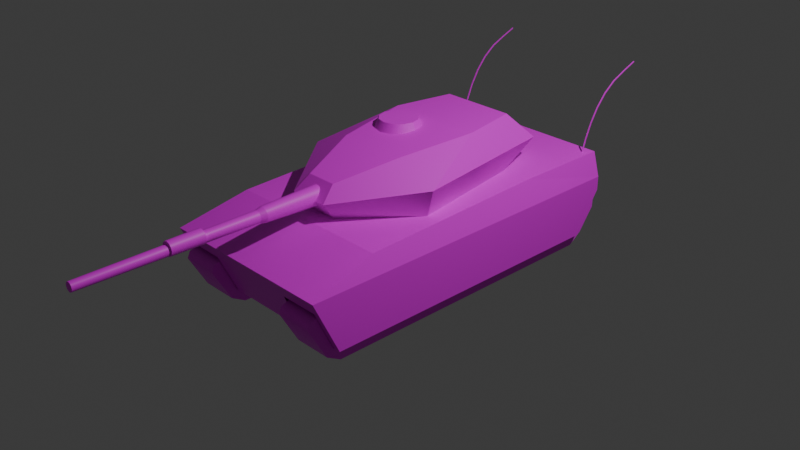 # Source: Untitled.blend  (saved by Blender 4.4.32; exported with 4.5.12 LTS)
import bpy
from mathutils import Matrix  # noqa: F401  (used for matrix-valued properties, if any)

bpy.ops.wm.read_factory_settings(use_empty=True)
scene = bpy.context.scene
scene.name = 'Scene'

# ---- collections
col_collection = bpy.data.collections.new('Collection'); scene.collection.children.link(col_collection)
col_collection_2 = bpy.data.collections.new('Collection 2'); scene.collection.children.link(col_collection_2)

# ---- images (referenced by path relative to the original .blend; pixels are not part of the script)
import os
ASSET_DIR = os.environ.get("B2B_ASSET_DIR", "")  # directory of the original .blend (textures are referenced by path, not embedded)
HERE = os.path.dirname(os.path.abspath(__file__))  # packed textures are extracted next to this script under _unpacked/

def load_image(name, relpath, width, height, colorspace="sRGB"):
    """Load a texture the original file referenced (path relative to the .blend, or extracted next to this script)."""
    p = next((c for c in (os.path.join(HERE, relpath), os.path.join(ASSET_DIR, relpath)) if relpath and os.path.exists(c)), "")
    if p:
        img = bpy.data.images.load(p, check_existing=True)
        img.name = name
    else:  # same state as the original file: an image datablock whose file is absent (Cycles renders it pink)
        img = bpy.data.images.new(name, width, height)
        img.source = "FILE"
        img.filepath = "//" + (relpath or name)
    img.colorspace_settings.name = colorspace
    return img
img_blender_uvmap_grid_1_k_jpg = load_image('Blender-UVMap-Grid-1-K.jpg', 'Blender-UVMap-Grid-1-K.jpg', 1024, 1024, 'sRGB')
img_blender_uvmap_grid_1_k_jpg_001 = load_image('Blender-UVMap-Grid-1-K.jpg.001', 'Blender-UVMap-Grid-1-K.jpg', 1024, 1024, 'sRGB')

# ---- materials (node trees are filled in below, after node groups)
mat_material_001 = bpy.data.materials.new('Material.001')
mat_material_001.roughness = 0.5
mat_material_002 = bpy.data.materials.new('Material.002')
mat_material_002.roughness = 0.5

# ---- material node trees
mat_material_001.use_nodes = True; mat_material_001.node_tree.nodes.clear()
_N = mat_material_001.node_tree.nodes; _L = mat_material_001.node_tree.links
n0 = _N.new('ShaderNodeBsdfPrincipled'); n0.name = 'Principled BSDF'; n0.location = (10, 300)
n0.inputs[27].default_value = (0.0, 0.0, 0.0, 1.0)
n0.inputs[28].default_value = 1.0
n1 = _N.new('ShaderNodeOutputMaterial'); n1.name = 'Material Output'; n1.location = (300, 300)
n2 = _N.new('ShaderNodeNormalMap'); n2.name = 'Normal Map'; n2.location = (-300, -300)
n2.label = 'Normal/Map'
n2.inputs[0].default_value = 0.0
n3 = _N.new('ShaderNodeTexImage'); n3.name = 'Image Texture'; n3.location = (-300, 600)
n3.image = img_blender_uvmap_grid_1_k_jpg
_L.new(n0.outputs[0], n1.inputs[0])
_L.new(n2.outputs[0], n0.inputs[5])
_L.new(n3.outputs[0], n0.inputs[0])
n1.is_active_output = True
mat_material_002.use_nodes = True; mat_material_002.node_tree.nodes.clear()
_N = mat_material_002.node_tree.nodes; _L = mat_material_002.node_tree.links
n0 = _N.new('ShaderNodeBsdfPrincipled'); n0.name = 'Principled BSDF'; n0.location = (10, 300)
n0.inputs[27].default_value = (0.0, 0.0, 0.0, 1.0)
n0.inputs[28].default_value = 1.0
n1 = _N.new('ShaderNodeOutputMaterial'); n1.name = 'Material Output'; n1.location = (300, 300)
n2 = _N.new('ShaderNodeNormalMap'); n2.name = 'Normal Map'; n2.location = (-300, -300)
n2.label = 'Normal/Map'
n2.inputs[0].default_value = 0.0
n3 = _N.new('ShaderNodeTexImage'); n3.name = 'Image Texture'; n3.location = (-300, 600)
n3.image = img_blender_uvmap_grid_1_k_jpg_001
_L.new(n0.outputs[0], n1.inputs[0])
_L.new(n2.outputs[0], n0.inputs[5])
_L.new(n3.outputs[0], n0.inputs[0])
n1.is_active_output = True

# ---- world
world_world = bpy.data.worlds.new('World'); scene.world = world_world
world_world.use_nodes = True; world_world.node_tree.nodes.clear()
_N = world_world.node_tree.nodes; _L = world_world.node_tree.links
n0 = _N.new('ShaderNodeOutputWorld'); n0.name = 'World Output'; n0.location = (300, 300)
n1 = _N.new('ShaderNodeBackground'); n1.name = 'Background'; n1.location = (10, 300)
n1.inputs[0].default_value = (0.05088, 0.05088, 0.05088, 1.0)
_L.new(n1.outputs[0], n0.inputs[0])
n0.is_active_output = True
world_world.color = (0.05088, 0.05088, 0.05088)
world_world.sun_shadow_jitter_overblur = 0.0

# ---- cameras
cam_camera = bpy.data.cameras.new('Camera')
cam_camera.clip_end = 100.0
cam_camera.ortho_scale = 7.314

# ---- lights
light_light = bpy.data.lights.new('Light', 'POINT')
light_light.energy = 1000.0
light_light.shadow_soft_size = 0.1

# ---- meshes
me_cylinder_004 = bpy.data.meshes.new('Cylinder.004')
me_cylinder_004.from_pydata([(0.925, 1.939, 0.4641), (1.0, 1.939, 0.1984), (0.925, 0.8768, 0.4641), (-0.925, 1.939, 0.4641), (-0.925, 0.8768, 0.4641), (-1.0, 1.939, 0.1984), (-1.0, -1.939, 0.1984), (-1.0, 1.939, 0.04772), (-0.926, 1.939, 0.04772), (-0.5026, 1.939, 0.04772), (-0.5026, 1.636, -0.3902), (0.5026, 1.939, 0.04772), (0.5026, 1.636, -0.3902), (0.9259, 1.939, 0.04772), (0.9259, 1.636, -0.3902), (1.0, 1.939, 0.04772), (1.0, 1.636, -0.3902), (1.0, -1.867, 0.04772), (1.0, -1.658, -0.3902), (1.0, -1.939, 0.1984), (0.9259, -1.867, 0.04772), (0.9259, -1.658, -0.3902), (0.5026, -1.867, 0.04772), (0.5026, -1.658, -0.3902), (-0.5026, -1.867, 0.04772), (-0.5026, -1.658, -0.3902), (-0.926, -1.867, 0.04772), (-0.926, -1.658, -0.3902), (-1.0, -1.867, 0.04772), (-1.0, -1.658, -0.3902), (-1.0, 1.636, -0.3902), (-0.926, 1.636, -0.3902), (0.925, -1.189, 0.3902), (-0.925, -1.189, 0.3902), (0.5121, -1.583, -0.5394), (0.5121, 1.646, -0.5394), (0.919, -1.583, -0.5394), (0.5121, -1.736, -0.4531), (0.5121, -1.935, -0.1016), (0.919, -1.736, -0.4531), (0.5121, 1.8, -0.4324), (0.5121, 1.982, -0.1903), (0.919, 1.8, -0.4324), (0.919, 1.646, -0.5394), (0.919, 1.982, -0.1903), (0.919, 1.984, -0.1456), (0.919, -1.935, -0.1016), (0.919, -1.906, -0.03416), (0.919, -1.785, 0.01429), (0.5121, -1.906, -0.03416), (0.5121, -1.785, 0.01429), (0.5121, 1.984, -0.1456), (0.5121, 1.986, -0.1009), (0.5121, 1.931, 0.04525), (0.919, 1.986, -0.1009), (0.919, 1.931, 0.04525), (0.919, -1.646, 0.04525), (0.5121, -1.646, 0.04525), (-0.5121, -1.583, -0.5394), (-0.5121, 1.646, -0.5394), (-0.919, -1.583, -0.5394), (-0.5121, -1.736, -0.4531), (-0.5121, -1.935, -0.1016), (-0.919, -1.736, -0.4531), (-0.5121, 1.8, -0.4324), (-0.5121, 1.982, -0.1903), (-0.919, 1.8, -0.4324), (-0.919, 1.646, -0.5394), (-0.919, 1.982, -0.1903), (-0.919, 1.984, -0.1456), (-0.919, -1.935, -0.1016), (-0.919, -1.906, -0.03416), (-0.919, -1.785, 0.01429), (-0.5121, -1.906, -0.03416), (-0.5121, -1.785, 0.01429), (-0.5121, 1.984, -0.1456), (-0.5121, 1.986, -0.1009), (-0.5121, 1.931, 0.04525), (-0.919, 1.986, -0.1009), (-0.919, 1.931, 0.04525), (-0.919, -1.646, 0.04525), (-0.5121, -1.646, 0.04525), (0.8557, 1.823, 0.4363), (0.8563, 1.812, 0.4389), (0.8449, 1.822, 0.4347), (0.8515, 1.881, 0.5961), (0.8496, 1.951, 0.7521), (0.8406, 1.88, 0.5962), (0.8521, 1.871, 0.6002), (0.8502, 1.941, 0.7571), (0.8412, 1.87, 0.6002), (0.8455, 1.811, 0.4373), (0.8392, 1.941, 0.7573), (0.839, 2.029, 0.9051), (0.8387, 1.95, 0.7523), (0.8385, 2.038, 0.8988), (0.8398, 2.148, 1.029), (0.8494, 2.039, 0.8985), (0.8507, 2.149, 1.029), (0.8499, 2.03, 0.9048), (0.8513, 2.141, 1.036), (0.854, 2.277, 1.142), (0.8403, 2.141, 1.037), (0.843, 2.277, 1.143), (0.8469, 2.436, 1.217), (0.8425, 2.283, 1.133), (0.8461, 2.434, 1.206), (0.8534, 2.283, 1.133), (0.857, 2.434, 1.206), (0.8609, 2.592, 1.273), (0.8578, 2.436, 1.216), (0.8617, 2.593, 1.284), (0.8508, 2.594, 1.284), (0.85, 2.592, 1.274), (-0.8411, 1.823, 0.4363), (-0.8405, 1.812, 0.4389), (-0.8519, 1.822, 0.4347), (-0.8452, 1.881, 0.5961), (-0.8472, 1.951, 0.7521), (-0.8562, 1.88, 0.5962), (-0.8447, 1.871, 0.6002), (-0.8466, 1.941, 0.7571), (-0.8556, 1.87, 0.6002), (-0.8512, 1.811, 0.4373), (-0.8576, 1.941, 0.7573), (-0.8578, 2.029, 0.9051), (-0.8581, 1.95, 0.7523), (-0.8583, 2.038, 0.8988), (-0.857, 2.148, 1.029), (-0.8474, 2.039, 0.8985), (-0.8461, 2.149, 1.029), (-0.8468, 2.03, 0.9048), (-0.8455, 2.141, 1.036), (-0.8428, 2.277, 1.142), (-0.8565, 2.141, 1.037), (-0.8537, 2.277, 1.143), (-0.8499, 2.436, 1.217), (-0.8543, 2.283, 1.133), (-0.8507, 2.434, 1.206), (-0.8434, 2.283, 1.133), (-0.8398, 2.434, 1.206), (-0.8359, 2.591, 1.273), (-0.839, 2.436, 1.216), (-0.8351, 2.593, 1.284), (-0.846, 2.594, 1.284), (-0.8468, 2.592, 1.274)], [], [(0, 1, 5, 3), (2, 1, 0), (0, 3, 4, 2), (5, 4, 3), (4, 5, 6, 33), (28, 6, 5, 7), (1, 11, 9, 5), (7, 5, 8), (8, 5, 9), (9, 11, 12, 10), (11, 1, 13), (14, 13, 15, 16), (13, 1, 15), (15, 17, 18, 16), (15, 1, 19, 17), (18, 17, 20, 21), (17, 19, 20), (20, 19, 22), (22, 24, 25, 23), (22, 19, 6, 24), (24, 6, 26), (27, 26, 28, 29), (26, 6, 28), (28, 7, 30, 29), (31, 27, 29, 30), (30, 7, 8, 31), (12, 23, 25, 10), (14, 16, 18, 21), (1, 2, 32, 19), (33, 6, 19, 32), (33, 32, 2, 4), (34, 37, 40, 35), (35, 43, 36, 34), (36, 39, 37, 34), (37, 38, 41, 40), (39, 46, 38, 37), (35, 40, 42, 43), (40, 41, 44, 42), (43, 42, 39, 36), (42, 44, 46, 39), (45, 47, 46, 44), (41, 51, 45, 44), (46, 47, 49, 38), (48, 47, 45, 54), (47, 48, 50, 49), (49, 50, 52, 51), (38, 49, 51, 41), (51, 52, 54, 45), (52, 53, 55, 54), (50, 57, 53, 52), (48, 54, 55, 56), (48, 56, 57, 50), (58, 61, 64, 59), (59, 67, 60, 58), (60, 63, 61, 58), (61, 62, 65, 64), (63, 70, 62, 61), (59, 64, 66, 67), (64, 65, 68, 66), (67, 66, 63, 60), (66, 68, 70, 63), (69, 71, 70, 68), (65, 75, 69, 68), (70, 71, 73, 62), (72, 71, 69, 78), (71, 72, 74, 73), (73, 74, 76, 75), (62, 73, 75, 65), (75, 76, 78, 69), (76, 77, 79, 78), (74, 81, 77, 76), (72, 78, 79, 80), (72, 80, 81, 74), (82, 85, 88, 83), (84, 87, 85, 82), (85, 86, 89, 88), (87, 94, 86, 85), (83, 88, 90, 91), (88, 89, 92, 90), (91, 90, 87, 84), (90, 92, 94, 87), (89, 99, 93, 92), (92, 93, 95, 94), (94, 95, 97, 86), (93, 102, 96, 95), (95, 96, 98, 97), (86, 97, 99, 89), (97, 98, 100, 99), (99, 100, 102, 93), (98, 107, 101, 100), (100, 101, 103, 102), (102, 103, 105, 96), (101, 110, 104, 103), (103, 104, 106, 105), (105, 106, 108, 107), (96, 105, 107, 98), (107, 108, 110, 101), (106, 113, 109, 108), (108, 109, 111, 110), (110, 111, 112, 104), (112, 111, 109, 113), (104, 112, 113, 106), (114, 117, 120, 115), (116, 119, 117, 114), (117, 118, 121, 120), (119, 126, 118, 117), (115, 120, 122, 123), (120, 121, 124, 122), (123, 122, 119, 116), (122, 124, 126, 119), (121, 131, 125, 124), (124, 125, 127, 126), (126, 127, 129, 118), (125, 134, 128, 127), (127, 128, 130, 129), (118, 129, 131, 121), (129, 130, 132, 131), (131, 132, 134, 125), (130, 139, 133, 132), (132, 133, 135, 134), (134, 135, 137, 128), (133, 142, 136, 135), (135, 136, 138, 137), (137, 138, 140, 139), (128, 137, 139, 130), (139, 140, 142, 133), (138, 145, 141, 140), (140, 141, 143, 142), (142, 143, 144, 136), (144, 143, 141, 145), (136, 144, 145, 138)])
me_cylinder_004.polygons.foreach_set('use_smooth', [True] * 131)
_k = set([(0, 1), (0, 2), (0, 3), (1, 2), (1, 11), (1, 15), (1, 19), (2, 4), (2, 32), (3, 4), (3, 5), (4, 5), (4, 33), (5, 6), (5, 7), (5, 8), (6, 19), (6, 28), (6, 33), (7, 8), (7, 30), (9, 11), (10, 12), (13, 15), (14, 16), (15, 16), (16, 18), (17, 18), (17, 19), (18, 21), (19, 32), (23, 25), (27, 29), (28, 29), (29, 30), (30, 31), (32, 33), (34, 35), (34, 36), (34, 37), (35, 40), (35, 43), (36, 39), (36, 43), (37, 38), (38, 49), (39, 46), (40, 41), (41, 51), (42, 43), (42, 44), (44, 45), (45, 54), (46, 47), (47, 48), (48, 56), (49, 50), (50, 57), (51, 52), (52, 53), (54, 55), (58, 59), (58, 60), (58, 61), (59, 64), (59, 67), (60, 63), (60, 67), (61, 62), (62, 73), (63, 70), (64, 65), (65, 75), (66, 67), (66, 68), (68, 69), (69, 78), (70, 71), (71, 72), (72, 80), (73, 74), (74, 81), (75, 76), (76, 77), (78, 79), (82, 85), (83, 88), (84, 87), (85, 86), (86, 97), (87, 94), (88, 89), (89, 99), (90, 91), (90, 92), (92, 93), (93, 102), (94, 95), (95, 96), (96, 105), (97, 98), (98, 107), (99, 100), (100, 101), (101, 110), (102, 103), (103, 104), (104, 112), (105, 106), (106, 113), (107, 108), (108, 109), (109, 111), (110, 111), (111, 112), (112, 113), (114, 117), (115, 120), (116, 119), (117, 118), (118, 129), (119, 126), (120, 121), (121, 131), (122, 123), (122, 124), (124, 125), (125, 134), (126, 127), (127, 128), (128, 137), (129, 130), (130, 139), (131, 132), (132, 133), (133, 142), (134, 135), (135, 136), (136, 144), (137, 138), (138, 145), (139, 140), (140, 141), (141, 143), (142, 143), (143, 144), (144, 145)])
me_cylinder_004.attributes.new('sharp_edge', 'BOOLEAN', 'EDGE').data.foreach_set('value', [ (min(e.vertices), max(e.vertices)) in _k for e in me_cylinder_004.edges])
_uv = me_cylinder_004.uv_layers.new(name='UVMap')
_uv.uv.foreach_set('vector', [0.3426, 0.4703, 0.3559, 0.5914, 0.0002687, 0.5914, 0.01361, 0.4703, 0.7171, 0.717, 0.6157, 0.7422, 0.6157, 0.717, 0.3426, 0.4703, 0.01361, 0.4703, 0.01361, 0.3729, 0.3426, 0.3729, 0.6157, 0.854, 0.7171, 0.8792, 0.6157, 0.8792, 0.7171, 0.8792, 0.6157, 0.854, 0.9857, 0.854, 0.9143, 0.8723, 0.9789, 0.8397, 0.9857, 0.854, 0.6157, 0.854, 0.6157, 0.8397, 0.3559, 0.5914, 0.2675, 0.6601, 0.08873, 0.6601, 0.0002687, 0.5914, 0.0002686, 0.6601, 0.0002687, 0.5914, 0.01342, 0.6601, 0.01342, 0.6601, 0.0002687, 0.5914, 0.08873, 0.6601, 0.793, 0.6973, 0.6083, 0.6973, 0.6083, 0.5945, 0.793, 0.5945, 0.2675, 0.6601, 0.3559, 0.5914, 0.3428, 0.6601, 0.9677, 0.6006, 0.9677, 0.7123, 0.9544, 0.7123, 0.9544, 0.6006, 0.3428, 0.6601, 0.3559, 0.5914, 0.3559, 0.6601, 0.6157, 0.7565, 0.9789, 0.7565, 0.9589, 0.7978, 0.6447, 0.7978, 0.6157, 0.7565, 0.6157, 0.7422, 0.9857, 0.7422, 0.9789, 0.7565, 0.9544, 0.1103, 0.9544, 0.0002687, 0.9677, 0.0002687, 0.9677, 0.1103, 0.3559, 0.0002687, 0.3559, 0.06924, 0.3428, 0.0002687, 0.3428, 0.0002687, 0.3559, 0.06924, 0.2675, 0.0002687, 0.6083, 0.0002687, 0.793, 0.0002687, 0.793, 0.1022, 0.6083, 0.1022, 0.2675, 0.0002687, 0.3559, 0.06924, 0.0002688, 0.06924, 0.08873, 0.0002687, 0.08873, 0.0002687, 0.0002688, 0.06924, 0.01342, 0.0002687, 0.9682, 0.1103, 0.9682, 0.0002686, 0.9815, 0.0002686, 0.9815, 0.1103, 0.01342, 0.0002687, 0.0002688, 0.06924, 0.0002688, 0.0002687, 0.9789, 0.8397, 0.6157, 0.8397, 0.6447, 0.7984, 0.9589, 0.7984, 0.9682, 0.6006, 0.9682, 0.1103, 0.9815, 0.1103, 0.9815, 0.6006, 0.9815, 0.6006, 0.9815, 0.7123, 0.9682, 0.7123, 0.9682, 0.6006, 0.6083, 0.5945, 0.6083, 0.1022, 0.793, 0.1022, 0.793, 0.5945, 0.9677, 0.6006, 0.9544, 0.6006, 0.9544, 0.1103, 0.9677, 0.1103, 0.6157, 0.7422, 0.7171, 0.717, 0.9143, 0.7239, 0.9857, 0.7422, 0.01361, 0.1805, 0.0002688, 0.06924, 0.3559, 0.06924, 0.3426, 0.1805, 0.01361, 0.1805, 0.3426, 0.1805, 0.3426, 0.3729, 0.01361, 0.3729, 0.4299, 0.8925, 0.4435, 0.9088, 0.1124, 0.909, 0.1231, 0.8926, 0.1231, 0.8926, 0.1231, 0.8515, 0.4298, 0.8514, 0.4299, 0.8925, 0.4298, 0.8514, 0.4759, 0.8514, 0.4759, 0.8925, 0.4299, 0.8925, 0.4435, 0.9088, 0.4617, 0.9487, 0.09428, 0.949, 0.1124, 0.909, 0.4759, 0.8514, 0.5337, 0.8514, 0.5338, 0.8926, 0.4759, 0.8925, 0.1231, 0.8926, 0.08396, 0.8926, 0.08393, 0.8515, 0.1231, 0.8515, 0.08396, 0.8926, 0.04035, 0.8926, 0.04033, 0.8514, 0.08393, 0.8515, 0.1231, 0.8515, 0.1143, 0.8352, 0.4453, 0.835, 0.4298, 0.8514, 0.1143, 0.8352, 0.09732, 0.7953, 0.4652, 0.795, 0.4453, 0.835, 0.09724, 0.789, 0.4627, 0.7887, 0.4652, 0.795, 0.09732, 0.7953, 0.04035, 0.8926, 0.03162, 0.8926, 0.03159, 0.8514, 0.04033, 0.8514, 0.5337, 0.8514, 0.542, 0.8514, 0.542, 0.8926, 0.5338, 0.8926, 0.4514, 0.7835, 0.4627, 0.7887, 0.09724, 0.789, 0.09716, 0.7837, 0.542, 0.8514, 0.5723, 0.8514, 0.5723, 0.8926, 0.542, 0.8926, 0.4589, 0.955, 0.4473, 0.9603, 0.0937, 0.9605, 0.09399, 0.9553, 0.4617, 0.9487, 0.4589, 0.955, 0.09399, 0.9553, 0.09428, 0.949, 0.03162, 0.8926, 0.02799, 0.8926, 0.02796, 0.8514, 0.03159, 0.8514, 0.02799, 0.8926, 0.006673, 0.8925, 0.006644, 0.8514, 0.02796, 0.8514, 0.4473, 0.9603, 0.4343, 0.9703, 0.09851, 0.9703, 0.0937, 0.9605, 0.4514, 0.7835, 0.09716, 0.7837, 0.1027, 0.7737, 0.4385, 0.7737, 0.5723, 0.8514, 0.5932, 0.8514, 0.5932, 0.8926, 0.5723, 0.8926, 0.4299, 0.8925, 0.4435, 0.9088, 0.1124, 0.909, 0.1231, 0.8926, 0.1231, 0.8926, 0.1231, 0.8515, 0.4298, 0.8514, 0.4299, 0.8925, 0.4298, 0.8514, 0.4759, 0.8514, 0.4759, 0.8925, 0.4299, 0.8925, 0.4435, 0.9088, 0.4617, 0.9487, 0.09428, 0.949, 0.1124, 0.909, 0.4759, 0.8514, 0.5337, 0.8514, 0.5338, 0.8926, 0.4759, 0.8925, 0.1231, 0.8926, 0.08396, 0.8926, 0.08393, 0.8515, 0.1231, 0.8515, 0.08396, 0.8926, 0.04035, 0.8926, 0.04033, 0.8514, 0.08393, 0.8515, 0.1231, 0.8515, 0.1143, 0.8352, 0.4453, 0.835, 0.4298, 0.8514, 0.1143, 0.8352, 0.09732, 0.7953, 0.4652, 0.795, 0.4453, 0.835, 0.09724, 0.789, 0.4627, 0.7887, 0.4652, 0.795, 0.09732, 0.7953, 0.04035, 0.8926, 0.03162, 0.8926, 0.03159, 0.8514, 0.04033, 0.8514, 0.5337, 0.8514, 0.542, 0.8514, 0.542, 0.8926, 0.5338, 0.8926, 0.4514, 0.7835, 0.4627, 0.7887, 0.09724, 0.789, 0.09716, 0.7837, 0.542, 0.8514, 0.5723, 0.8514, 0.5723, 0.8926, 0.542, 0.8926, 0.4589, 0.955, 0.4473, 0.9603, 0.0937, 0.9605, 0.09399, 0.9553, 0.4617, 0.9487, 0.4589, 0.955, 0.09399, 0.9553, 0.09428, 0.949, 0.03162, 0.8926, 0.02799, 0.8926, 0.02796, 0.8514, 0.03159, 0.8514, 0.02799, 0.8926, 0.006673, 0.8925, 0.006644, 0.8514, 0.02796, 0.8514, 0.4473, 0.9603, 0.4343, 0.9703, 0.09851, 0.9703, 0.0937, 0.9605, 0.4514, 0.7835, 0.09716, 0.7837, 0.1027, 0.7737, 0.4385, 0.7737, 0.5723, 0.8514, 0.5932, 0.8514, 0.5932, 0.8926, 0.5723, 0.8926, 0.8643, 0.9711, 0.865, 0.9702, 0.8675, 0.9719, 0.8669, 0.973, 0.8654, 0.9695, 0.8654, 0.9703, 0.865, 0.9702, 0.8643, 0.9711, 0.865, 0.9702, 0.8621, 0.9695, 0.865, 0.9709, 0.8675, 0.9719, 0.8654, 0.9703, 0.8622, 0.9712, 0.8621, 0.9695, 0.865, 0.9702, 0.8669, 0.973, 0.8675, 0.9719, 0.869, 0.9703, 0.8687, 0.9701, 0.8675, 0.9719, 0.865, 0.9709, 0.8653, 0.9696, 0.869, 0.9703, 0.8687, 0.9701, 0.869, 0.9703, 0.8654, 0.9703, 0.8654, 0.9695, 0.869, 0.9703, 0.8653, 0.9696, 0.8622, 0.9712, 0.8654, 0.9703, 0.865, 0.9709, 0.8539, 0.9714, 0.8542, 0.9693, 0.8653, 0.9696, 0.8653, 0.9696, 0.8542, 0.9693, 0.8489, 0.9718, 0.8622, 0.9712, 0.8622, 0.9712, 0.8489, 0.9718, 0.8486, 0.969, 0.8621, 0.9695, 0.8542, 0.9693, 0.8193, 0.9688, 0.812, 0.9725, 0.8489, 0.9718, 0.8489, 0.9718, 0.812, 0.9725, 0.8115, 0.9686, 0.8486, 0.969, 0.8621, 0.9695, 0.8486, 0.969, 0.8539, 0.9714, 0.865, 0.9709, 0.8486, 0.969, 0.8115, 0.9686, 0.8188, 0.9723, 0.8539, 0.9714, 0.8539, 0.9714, 0.8188, 0.9723, 0.8193, 0.9688, 0.8542, 0.9693, 0.8115, 0.9686, 0.7318, 0.9683, 0.7402, 0.9732, 0.8188, 0.9723, 0.8188, 0.9723, 0.7402, 0.9732, 0.7408, 0.9685, 0.8193, 0.9688, 0.8193, 0.9688, 0.7408, 0.9685, 0.7324, 0.9735, 0.812, 0.9725, 0.7402, 0.9732, 0.6063, 0.9739, 0.6065, 0.9686, 0.7408, 0.9685, 0.7408, 0.9685, 0.6065, 0.9686, 0.6044, 0.974, 0.7324, 0.9735, 0.7324, 0.9735, 0.6044, 0.974, 0.6042, 0.9685, 0.7318, 0.9683, 0.812, 0.9725, 0.7324, 0.9735, 0.7318, 0.9683, 0.8115, 0.9686, 0.7318, 0.9683, 0.6042, 0.9685, 0.6063, 0.9739, 0.7402, 0.9732, 0.6044, 0.974, 0.4675, 0.9721, 0.4684, 0.9685, 0.6042, 0.9685, 0.6042, 0.9685, 0.4684, 0.9685, 0.4695, 0.9723, 0.6063, 0.9739, 0.6063, 0.9739, 0.4695, 0.9723, 0.4692, 0.9683, 0.6065, 0.9686, 0.4692, 0.9683, 0.4695, 0.9723, 0.4684, 0.9685, 0.4675, 0.9721, 0.6065, 0.9686, 0.4692, 0.9683, 0.4675, 0.9721, 0.6044, 0.974, 0.8643, 0.9567, 0.865, 0.9559, 0.8675, 0.9576, 0.8669, 0.9587, 0.8654, 0.9552, 0.8654, 0.9559, 0.865, 0.9559, 0.8643, 0.9567, 0.865, 0.9559, 0.8621, 0.9552, 0.865, 0.9565, 0.8675, 0.9576, 0.8654, 0.9559, 0.8622, 0.9569, 0.8621, 0.9552, 0.865, 0.9559, 0.8669, 0.9587, 0.8675, 0.9576, 0.869, 0.956, 0.8687, 0.9558, 0.8675, 0.9576, 0.865, 0.9565, 0.8653, 0.9553, 0.869, 0.956, 0.8687, 0.9558, 0.869, 0.956, 0.8654, 0.9559, 0.8654, 0.9552, 0.869, 0.956, 0.8653, 0.9553, 0.8622, 0.9569, 0.8654, 0.9559, 0.865, 0.9565, 0.8539, 0.9571, 0.8542, 0.955, 0.8653, 0.9553, 0.8653, 0.9553, 0.8542, 0.955, 0.8489, 0.9575, 0.8622, 0.9569, 0.8622, 0.9569, 0.8489, 0.9575, 0.8486, 0.9547, 0.8621, 0.9552, 0.8542, 0.955, 0.8193, 0.9545, 0.812, 0.9582, 0.8489, 0.9575, 0.8489, 0.9575, 0.812, 0.9582, 0.8115, 0.9543, 0.8486, 0.9547, 0.8621, 0.9552, 0.8486, 0.9547, 0.8539, 0.9571, 0.865, 0.9565, 0.8486, 0.9547, 0.8115, 0.9543, 0.8188, 0.9579, 0.8539, 0.9571, 0.8539, 0.9571, 0.8188, 0.9579, 0.8193, 0.9545, 0.8542, 0.955, 0.8115, 0.9543, 0.7318, 0.954, 0.7402, 0.9589, 0.8188, 0.9579, 0.8188, 0.9579, 0.7402, 0.9589, 0.7408, 0.9541, 0.8193, 0.9545, 0.8193, 0.9545, 0.7408, 0.9541, 0.7324, 0.9591, 0.812, 0.9582, 0.7402, 0.9589, 0.6063, 0.9596, 0.6065, 0.9543, 0.7408, 0.9541, 0.7408, 0.9541, 0.6065, 0.9543, 0.6044, 0.9597, 0.7324, 0.9591, 0.7324, 0.9591, 0.6044, 0.9597, 0.6042, 0.9542, 0.7318, 0.954, 0.812, 0.9582, 0.7324, 0.9591, 0.7318, 0.954, 0.8115, 0.9543, 0.7318, 0.954, 0.6042, 0.9542, 0.6063, 0.9596, 0.7402, 0.9589, 0.6044, 0.9597, 0.4675, 0.9578, 0.4684, 0.9542, 0.6042, 0.9542, 0.6042, 0.9542, 0.4684, 0.9542, 0.4695, 0.9579, 0.6063, 0.9596, 0.6063, 0.9596, 0.4695, 0.9579, 0.4692, 0.954, 0.6065, 0.9543, 0.4692, 0.954, 0.4695, 0.9579, 0.4684, 0.9542, 0.4675, 0.9578, 0.6065, 0.9543, 0.4692, 0.954, 0.4675, 0.9578, 0.6044, 0.9597])
me_cylinder_004.materials.append(mat_material_001)
me_cylinder_004.update()
me_cylinder_004.normals_split_custom_set([tuple(v) for v in zip(*[iter([2.477e-07, 1.0, -1.165e-07, 2.312e-07, 1.0, -1.437e-07, 1.525e-07, 1.0, -7.309e-07, 2.477e-07, 1.0, -1.165e-07, 0.9624, 0.0, 0.2717, 0.9624, 0.0, 0.2717, 0.9624, 0.0, 0.2717, -5.422e-08, 1.403e-08, 1.0, -5.422e-08, 1.403e-08, 1.0, -5.422e-08, 1.403e-08, 1.0, -5.422e-08, 1.403e-08, 1.0, -0.9624, 2.033e-07, 0.2717, -0.9624, 2.033e-07, 0.2717, -0.9624, 2.033e-07, 0.2717, -0.951, -0.003845, 0.3092, -0.951, -0.003845, 0.3092, -0.951, -0.003845, 0.3092, -0.951, -0.003845, 0.3092, -1.0, 1.472e-07, 1.792e-08, -1.0, 1.545e-07, 3.702e-08, -1.0, 1.545e-07, 3.702e-08, -1.0, 1.468e-07, 1.674e-08, 2.312e-07, 1.0, -1.437e-07, 1.587e-07, 1.0, -2.633e-07, 1.438e-07, 1.0, -4.136e-07, 1.525e-07, 1.0, -7.309e-07, 0.0, 1.0, 0.0, 0.0, 1.0, 0.0, 0.0, 1.0, 0.0, 0.0, 1.0, -1.869e-06, 1.525e-07, 1.0, -7.309e-07, 1.438e-07, 1.0, -4.136e-07, 1.668e-07, 0.8221, -0.5694, 1.668e-07, 0.8221, -0.5694, 1.668e-07, 0.8221, -0.5694, 1.668e-07, 0.8221, -0.5694, 5.631e-07, 1.0, -4.673e-07, 3.616e-07, 1.0, -3.001e-07, 3.635e-07, 1.0, -3.016e-07, 0.0, 0.8221, -0.5694, 0.0, 0.8221, -0.5694, 0.0, 0.8221, -0.5694, 0.0, 0.8221, -0.5694, 3.635e-07, 1.0, -3.016e-07, 3.616e-07, 1.0, -3.001e-07, 0.0, 1.0, 0.0, 1.0, -1.614e-07, 3.506e-08, 1.0, -1.61e-07, 3.084e-08, 1.0, -1.725e-07, 1.524e-07, 1.0, -1.725e-07, 1.524e-07, 1.0, -1.614e-07, 3.506e-08, 1.0, -1.545e-07, -3.702e-08, 1.0, -1.545e-07, -3.702e-08, 1.0, -1.61e-07, 3.084e-08, -2.073e-06, -0.9025, -0.4307, -2.543e-06, -0.9025, -0.4307, -1.317e-06, -0.9025, -0.4307, -2.073e-06, -0.9025, -0.4307, -2.543e-06, -0.9025, -0.4307, -6.826e-07, -0.9025, -0.4307, -1.317e-06, -0.9025, -0.4307, -1.317e-06, -0.9025, -0.4307, -6.826e-07, -0.9025, -0.4307, -6.091e-08, -0.9025, -0.4307, -6.091e-08, -0.9025, -0.4307, -1.315e-07, -0.9025, -0.4307, -5.718e-08, -0.9025, -0.4307, -5.718e-08, -0.9025, -0.4307, -6.091e-08, -0.9025, -0.4307, -6.826e-07, -0.9025, -0.4307, 3.367e-07, -0.9025, -0.4307, -1.315e-07, -0.9025, -0.4307, -1.315e-07, -0.9025, -0.4307, 3.367e-07, -0.9025, -0.4307, 8.636e-07, -0.9025, -0.4307, 1.453e-06, -0.9025, -0.4307, 8.636e-07, -0.9025, -0.4307, 2.16e-06, -0.9025, -0.4307, 1.453e-06, -0.9025, -0.4307, 8.636e-07, -0.9025, -0.4307, 3.367e-07, -0.9025, -0.4307, 2.16e-06, -0.9025, -0.4307, -1.0, 1.472e-07, 1.792e-08, -1.0, 1.468e-07, 1.674e-08, -1.0, 1.342e-07, -1.628e-08, -1.0, 1.342e-07, -1.628e-08, 0.0, 1.81e-08, -1.0, 0.0, 1.81e-08, -1.0, 0.0, 1.81e-08, -1.0, 0.0, 1.81e-08, -1.0, 0.0, 0.8221, -0.5694, 0.0, 0.8221, -0.5694, 0.0, 0.8221, -0.5694, 0.0, 0.8221, -0.5694, 7.202e-08, 1.81e-08, -1.0, 7.202e-08, 1.81e-08, -1.0, 7.202e-08, 1.81e-08, -1.0, 7.202e-08, 1.81e-08, -1.0, 1.907e-07, 1.81e-08, -1.0, 1.907e-07, 1.81e-08, -1.0, 1.907e-07, 1.81e-08, -1.0, 1.907e-07, 1.81e-08, -1.0, 0.951, -0.003845, 0.3092, 0.951, -0.003845, 0.3092, 0.951, -0.003845, 0.3092, 0.951, -0.003845, 0.3092, -1.2e-07, -0.2479, 0.9688, -1.2e-07, -0.2479, 0.9688, -1.2e-07, -0.2479, 0.9688, -1.2e-07, -0.2479, 0.9688, -5.787e-08, -0.03575, 0.9994, -5.787e-08, -0.03575, 0.9994, -5.787e-08, -0.03575, 0.9994, -5.787e-08, -0.03575, 0.9994, -1.0, 1.482e-07, -3.094e-07, -1.0, 1.698e-07, -1.39e-07, -1.0, 1.695e-07, -1.417e-07, -1.0, 1.482e-07, -3.094e-07, 3.211e-07, 3.691e-08, -1.0, 3.211e-07, 3.691e-08, -1.0, 3.211e-07, 3.691e-08, -1.0, 3.211e-07, 3.691e-08, -1.0, 0.0, -0.4924, -0.8704, -8.236e-08, -0.7071, -0.7071, -8.236e-08, -0.7071, -0.7071, 0.0, -0.4924, -0.8704, -1.0, 1.698e-07, -1.39e-07, -1.0, 1.719e-07, -6.668e-08, -1.0, 1.713e-07, -6.167e-08, -1.0, 1.695e-07, -1.417e-07, -8.236e-08, -0.7071, -0.7071, -2.386e-07, -0.9983, -0.05821, -2.386e-07, -0.9983, -0.05821, -8.236e-08, -0.7071, -0.7071, 2.933e-07, 0.5713, -0.8207, 1.944e-07, 0.6934, -0.7205, 1.944e-07, 0.6934, -0.7205, 2.933e-07, 0.5713, -0.8207, 1.944e-07, 0.6934, -0.7205, 4.743e-08, 0.941, -0.3385, 4.743e-08, 0.941, -0.3385, 1.944e-07, 0.6934, -0.7205, 1.0, -1.596e-07, 3.094e-07, 1.0, -1.401e-07, 1.417e-07, 1.0, -1.398e-07, 1.39e-07, 1.0, -1.596e-07, 3.094e-07, 1.0, -1.401e-07, 1.417e-07, 1.0, -1.562e-07, 6.167e-08, 1.0, -1.531e-07, 6.668e-08, 1.0, -1.398e-07, 1.39e-07, 1.0, -1.546e-07, 1.206e-07, 1.0, -1.64e-07, 6.842e-08, 1.0, -1.531e-07, 6.668e-08, 1.0, -1.562e-07, 6.167e-08, 4.743e-08, 0.941, -0.3385, 0.0, 0.999, -0.04431, 0.0, 0.999, -0.04431, 4.743e-08, 0.941, -0.3385, -2.386e-07, -0.9983, -0.05821, -1.758e-07, -0.7003, 0.7138, -1.758e-07, -0.7003, 0.7138, -2.386e-07, -0.9983, -0.05821, 1.0, -1.415e-07, 1.599e-07, 1.0, -1.64e-07, 6.842e-08, 1.0, -1.546e-07, 1.206e-07, 1.0, -1.451e-07, -2.128e-11, -1.758e-07, -0.7003, 0.7138, -2.742e-08, -0.2952, 0.9554, -2.742e-08, -0.2952, 0.9554, -1.758e-07, -0.7003, 0.7138, -1.0, 1.605e-07, -6.842e-08, -1.0, 1.257e-07, -1.599e-07, -1.0, 1.47e-07, 2.14e-11, -1.0, 1.445e-07, -1.206e-07, -1.0, 1.719e-07, -6.668e-08, -1.0, 1.605e-07, -6.842e-08, -1.0, 1.445e-07, -1.206e-07, -1.0, 1.713e-07, -6.167e-08, 0.0, 0.999, -0.04431, 0.0, 0.9875, 0.1573, 0.0, 0.9875, 0.1573, 0.0, 0.999, -0.04431, 0.0, 0.9875, 0.1573, 0.0, 0.9358, 0.3525, 0.0, 0.9358, 0.3525, 0.0, 0.9875, 0.1573, -1.0, 1.257e-07, -1.599e-07, -1.0, 1.818e-07, 2.621e-07, -1.0, 1.818e-07, 2.621e-07, -1.0, 1.47e-07, 2.14e-11, 1.0, -1.415e-07, 1.599e-07, 1.0, -1.451e-07, -2.128e-11, 1.0, -1.511e-07, -2.621e-07, 1.0, -1.511e-07, -2.621e-07, -2.742e-08, -0.2952, 0.9554, 0.0, -0.2183, 0.9759, 0.0, -0.2183, 0.9759, -2.742e-08, -0.2952, 0.9554, -1.0, 1.71e-07, -3.094e-07, -1.0, 1.474e-07, -1.39e-07, -1.0, 1.478e-07, -1.417e-07, -1.0, 1.71e-07, -3.094e-07, -3.211e-07, -3.691e-08, 1.0, -3.211e-07, -3.691e-08, 1.0, -3.211e-07, -3.691e-08, 1.0, -3.211e-07, -3.691e-08, 1.0, -1.045e-07, 0.4924, 0.8704, 3.989e-08, 0.7071, 0.7071, 3.989e-08, 0.7071, 0.7071, -1.045e-07, 0.4924, 0.8704, -1.0, 1.474e-07, -1.39e-07, -1.0, 1.608e-07, -6.668e-08, -1.0, 1.64e-07, -6.167e-08, -1.0, 1.478e-07, -1.417e-07, 3.989e-08, 0.7071, 0.7071, 2.513e-07, 0.9983, 0.05821, 2.513e-07, 0.9983, 0.05821, 3.989e-08, 0.7071, 0.7071, -1.956e-07, -0.5713, 0.8207, -1.449e-07, -0.6934, 0.7205, -1.449e-07, -0.6934, 0.7205, -1.956e-07, -0.5713, 0.8207, -1.449e-07, -0.6934, 0.7205, -4.743e-08, -0.941, 0.3385, -4.743e-08, -0.941, 0.3385, -1.449e-07, -0.6934, 0.7205, 1.0, -1.596e-07, 3.094e-07, 1.0, -1.401e-07, 1.417e-07, 1.0, -1.398e-07, 1.39e-07, 1.0, -1.596e-07, 3.094e-07, 1.0, -1.401e-07, 1.417e-07, 1.0, -1.774e-07, 6.167e-08, 1.0, -1.712e-07, 6.668e-08, 1.0, -1.398e-07, 1.39e-07, 1.0, -1.714e-07, 1.206e-07, 1.0, -1.919e-07, 6.842e-08, 1.0, -1.712e-07, 6.668e-08, 1.0, -1.774e-07, 6.167e-08, -4.743e-08, -0.941, 0.3385, 0.0, -0.999, 0.04431, 0.0, -0.999, 0.04431, -4.743e-08, -0.941, 0.3385, 2.513e-07, 0.9983, 0.05821, 2.054e-07, 0.7003, -0.7138, 2.054e-07, 0.7003, -0.7138, 2.513e-07, 0.9983, 0.05821, 1.0, -1.428e-07, 1.599e-07, 1.0, -1.919e-07, 6.842e-08, 1.0, -1.714e-07, 1.206e-07, 1.0, -1.52e-07, -2.138e-11, 2.054e-07, 0.7003, -0.7138, 8.721e-08, 0.2952, -0.9554, 8.721e-08, 0.2952, -0.9554, 2.054e-07, 0.7003, -0.7138, -1.0, 1.693e-07, -6.842e-08, -1.0, 1.33e-07, -1.599e-07, -1.0, 1.429e-07, 2.138e-11, -1.0, 1.537e-07, -1.206e-07, -1.0, 1.608e-07, -6.668e-08, -1.0, 1.693e-07, -6.842e-08, -1.0, 1.537e-07, -1.206e-07, -1.0, 1.64e-07, -6.167e-08, 0.0, -0.999, 0.04431, 0.0, -0.9875, -0.1573, 0.0, -0.9875, -0.1573, 0.0, -0.999, 0.04431, 0.0, -0.9875, -0.1573, 0.0, -0.9358, -0.3525, 0.0, -0.9358, -0.3525, 0.0, -0.9875, -0.1573, -1.0, 1.33e-07, -1.599e-07, -1.0, 1.591e-07, 2.621e-07, -1.0, 1.591e-07, 2.621e-07, -1.0, 1.429e-07, 2.138e-11, 1.0, -1.428e-07, 1.599e-07, 1.0, -1.52e-07, -2.138e-11, 1.0, -1.671e-07, -2.621e-07, 1.0, -1.671e-07, -2.621e-07, 8.721e-08, 0.2952, -0.9554, 6.455e-08, 0.2183, -0.9759, 6.455e-08, 0.2183, -0.9759, 8.721e-08, 0.2952, -0.9554, 0.9983, 0.05831, 0.004957, 0.9986, 0.05369, -0.00246, 0.9986, 0.05373, -0.002391, 0.9983, 0.05831, 0.004957, -0.04566, 0.9391, -0.3407, -0.04708, 0.9256, -0.3756, -0.04708, 0.9256, -0.3756, -0.04566, 0.9391, -0.3407, 0.9986, 0.05369, -0.00246, 0.9988, 0.04555, -0.01681, 0.9988, 0.04558, -0.01675, 0.9986, 0.05373, -0.002391, -0.04708, 0.9256, -0.3756, -0.04815, 0.8853, -0.4625, -0.04815, 0.8853, -0.4625, -0.04708, 0.9256, -0.3756, 0.04568, -0.9392, 0.3404, 0.04709, -0.9257, 0.3754, 0.04709, -0.9256, 0.3755, 0.04568, -0.9392, 0.3404, 0.04709, -0.9257, 0.3754, 0.04814, -0.8853, 0.4625, 0.04814, -0.8853, 0.4625, 0.04709, -0.9256, 0.3755, -0.9983, -0.05853, -0.005586, -0.9985, -0.05384, 0.002076, -0.9985, -0.0538, 0.002146, -0.9983, -0.05853, -0.005586, -0.9985, -0.05384, 0.002076, -0.9988, -0.04557, 0.01675, -0.9988, -0.04554, 0.01681, -0.9985, -0.0538, 0.002146, 0.04814, -0.8853, 0.4625, 0.04807, -0.8124, 0.5811, 0.04807, -0.8124, 0.5811, 0.04814, -0.8853, 0.4625, -0.9988, -0.04557, 0.01675, -0.9988, -0.03727, 0.03055, -0.9988, -0.03722, 0.03062, -0.9988, -0.04554, 0.01681, -0.04815, 0.8853, -0.4625, -0.04808, 0.8124, -0.5811, -0.04808, 0.8124, -0.5811, -0.04815, 0.8853, -0.4625, -0.9988, -0.03727, 0.03055, -0.9987, -0.0259, 0.04386, -0.9987, -0.02584, 0.04391, -0.9988, -0.03722, 0.03062, -0.04808, 0.8124, -0.5811, -0.04959, 0.6918, -0.7204, -0.04959, 0.6918, -0.7204, -0.04808, 0.8124, -0.5811, 0.9988, 0.04555, -0.01681, 0.9988, 0.03723, -0.03062, 0.9988, 0.03728, -0.03055, 0.9988, 0.04558, -0.01675, 0.9988, 0.03723, -0.03062, 0.9987, 0.02584, -0.04391, 0.9987, 0.0259, -0.04385, 0.9988, 0.03728, -0.03055, 0.04807, -0.8124, 0.5811, 0.04958, -0.6917, 0.7205, 0.04958, -0.6918, 0.7204, 0.04807, -0.8124, 0.5811, 0.9987, 0.02584, -0.04391, 0.9982, 0.01341, -0.05832, 0.9982, 0.01334, -0.05841, 0.9987, 0.0259, -0.04385, 0.04958, -0.6917, 0.7205, 0.04959, -0.5223, 0.8513, 0.04959, -0.5222, 0.8514, 0.04958, -0.6918, 0.7204, -0.9987, -0.0259, 0.04386, -0.9982, -0.01331, 0.05841, -0.9982, -0.01337, 0.05833, -0.9987, -0.02584, 0.04391, 0.04959, -0.5223, 0.8513, 0.04592, -0.4096, 0.9111, 0.0458, -0.4087, 0.9115, 0.04959, -0.5222, 0.8514, -0.9982, -0.01331, 0.05841, -0.9974, -0.007067, 0.07165, -0.9976, -0.007248, 0.06879, -0.9982, -0.01337, 0.05833, -0.04935, 0.527, -0.8484, -0.04559, 0.4137, -0.9093, -0.0457, 0.4149, -0.9087, -0.04935, 0.5271, -0.8483, -0.04959, 0.6918, -0.7204, -0.04935, 0.527, -0.8484, -0.04935, 0.5271, -0.8483, -0.04959, 0.6918, -0.7204, 0.9982, 0.01341, -0.05832, 0.9976, 0.0073, -0.06878, 0.9974, 0.00709, -0.07165, 0.9982, 0.01334, -0.05841, -0.04559, 0.4137, -0.9093, -0.006769, 0.789, -0.6143, -0.007902, 0.78, -0.6257, -0.0457, 0.4149, -0.9087, 0.9976, 0.0073, -0.06878, 0.9972, 0.006918, -0.07401, 0.9972, 0.006918, -0.07401, 0.9974, 0.00709, -0.07165, 0.04592, -0.4096, 0.9111, 0.04362, -0.3933, 0.9184, 0.04362, -0.3933, 0.9184, 0.0458, -0.4087, 0.9115, 0.03071, 0.9848, -0.171, 0.03071, 0.9848, -0.171, -0.007902, 0.78, -0.6257, -0.006769, 0.789, -0.6143, -0.9974, -0.007067, 0.07165, -0.9972, -0.006918, 0.074, -0.9972, -0.006918, 0.074, -0.9976, -0.007248, 0.06879, 0.9983, 0.05831, 0.004956, 0.9986, 0.05369, -0.00246, 0.9986, 0.05373, -0.00239, 0.9983, 0.05831, 0.004956, -0.04566, 0.9391, -0.3407, -0.04708, 0.9256, -0.3756, -0.04708, 0.9256, -0.3756, -0.04566, 0.9391, -0.3407, 0.9986, 0.05369, -0.00246, 0.9988, 0.04555, -0.01681, 0.9988, 0.04558, -0.01675, 0.9986, 0.05373, -0.00239, -0.04708, 0.9256, -0.3756, -0.04815, 0.8853, -0.4625, -0.04815, 0.8853, -0.4625, -0.04708, 0.9256, -0.3756, 0.04569, -0.9392, 0.3404, 0.04709, -0.9257, 0.3754, 0.04709, -0.9256, 0.3755, 0.04569, -0.9392, 0.3404, 0.04709, -0.9257, 0.3754, 0.04814, -0.8853, 0.4625, 0.04814, -0.8853, 0.4625, 0.04709, -0.9256, 0.3755, -0.9983, -0.05852, -0.005587, -0.9985, -0.05384, 0.002075, -0.9985, -0.0538, 0.002145, -0.9983, -0.05852, -0.005587, -0.9985, -0.05384, 0.002075, -0.9988, -0.04559, 0.01675, -0.9988, -0.04556, 0.01681, -0.9985, -0.0538, 0.002145, 0.04814, -0.8853, 0.4625, 0.04807, -0.8124, 0.5811, 0.04807, -0.8124, 0.5811, 0.04814, -0.8853, 0.4625, -0.9988, -0.04559, 0.01675, -0.9988, -0.03728, 0.03055, -0.9988, -0.03723, 0.03062, -0.9988, -0.04556, 0.01681, -0.04815, 0.8853, -0.4625, -0.04808, 0.8124, -0.5811, -0.04808, 0.8124, -0.5811, -0.04815, 0.8853, -0.4625, -0.9988, -0.03728, 0.03055, -0.9987, -0.0259, 0.04386, -0.9987, -0.02584, 0.04391, -0.9988, -0.03723, 0.03062, -0.04808, 0.8124, -0.5811, -0.04958, 0.6918, -0.7204, -0.04958, 0.6918, -0.7204, -0.04808, 0.8124, -0.5811, 0.9988, 0.04555, -0.01681, 0.9988, 0.03723, -0.03062, 0.9988, 0.03727, -0.03055, 0.9988, 0.04558, -0.01675, 0.9988, 0.03723, -0.03062, 0.9987, 0.02584, -0.04391, 0.9987, 0.0259, -0.04386, 0.9988, 0.03727, -0.03055, 0.04807, -0.8124, 0.5811, 0.04958, -0.6917, 0.7205, 0.04958, -0.6918, 0.7204, 0.04807, -0.8124, 0.5811, 0.9987, 0.02584, -0.04391, 0.9982, 0.01341, -0.05832, 0.9982, 0.01335, -0.05841, 0.9987, 0.0259, -0.04386, 0.04958, -0.6917, 0.7205, 0.0496, -0.5223, 0.8513, 0.0496, -0.5222, 0.8514, 0.04958, -0.6918, 0.7204, -0.9987, -0.0259, 0.04386, -0.9982, -0.01331, 0.05841, -0.9982, -0.01337, 0.05833, -0.9987, -0.02584, 0.04391, 0.0496, -0.5223, 0.8513, 0.04592, -0.4096, 0.9111, 0.0458, -0.4087, 0.9115, 0.0496, -0.5222, 0.8514, -0.9982, -0.01331, 0.05841, -0.9974, -0.00707, 0.07165, -0.9976, -0.007252, 0.06878, -0.9982, -0.01337, 0.05833, -0.04933, 0.527, -0.8484, -0.04557, 0.4137, -0.9093, -0.04568, 0.4149, -0.9087, -0.04934, 0.5271, -0.8483, -0.04958, 0.6918, -0.7204, -0.04933, 0.527, -0.8484, -0.04934, 0.5271, -0.8483, -0.04958, 0.6918, -0.7204, 0.9982, 0.01341, -0.05832, 0.9976, 0.007301, -0.06878, 0.9974, 0.007091, -0.07165, 0.9982, 0.01335, -0.05841, -0.04557, 0.4137, -0.9093, -0.00676, 0.789, -0.6143, -0.007892, 0.78, -0.6257, -0.04568, 0.4149, -0.9087, 0.9976, 0.007301, -0.06878, 0.9972, 0.006918, -0.07401, 0.9972, 0.006918, -0.07401, 0.9974, 0.007091, -0.07165, 0.04592, -0.4096, 0.9111, 0.0436, -0.3933, 0.9184, 0.0436, -0.3933, 0.9184, 0.0458, -0.4087, 0.9115, 0.03071, 0.9848, -0.171, 0.03071, 0.9848, -0.171, -0.007892, 0.78, -0.6257, -0.00676, 0.789, -0.6143, -0.9974, -0.00707, 0.07165, -0.9972, -0.00692, 0.074, -0.9972, -0.00692, 0.074, -0.9976, -0.007252, 0.06878])] * 3)])
me_cylinder_002 = bpy.data.meshes.new('Cylinder.002')
me_cylinder_002.from_pydata([(-0.165, -0.9947, 0.3951), (-0.7627, -0.3542, 0.4121), (0.165, -0.9947, 0.3951), (-0.2145, -1.157, 0.6015), (-0.1669, -0.9947, 0.7492), (-0.8302, -0.3542, 0.6943), (0.2145, -1.157, 0.6015), (0.1669, -0.9947, 0.7492), (0.8302, -0.3542, 0.6943), (0.7627, -0.3542, 0.4121), (0.3847, -0.3542, 0.8932), (0.5241, 0.4743, 0.955), (0.5874, 1.342, 0.6943), (0.6078, 0.8707, 0.4603), (0.4041, 1.114, 0.955), (-0.5874, 1.342, 0.6943), (-0.6078, 0.8707, 0.4603), (-0.4041, 1.114, 0.955), (-0.5241, 0.4743, 0.955), (-0.3847, -0.3542, 0.8932), (-0.1811, 0.1644, 1.005), (-0.0788, 0.3416, 1.005), (-0.1811, 0.369, 1.005), (-0.003898, 0.2667, 1.005), (0.02352, 0.1644, 1.005), (-0.003898, 0.06205, 1.005), (-0.0788, -0.01286, 1.005), (-0.1811, -0.04027, 1.005), (-0.2834, -0.01286, 1.005), (-0.3583, 0.06205, 1.005), (-0.3858, 0.1644, 1.005), (-0.3583, 0.2667, 1.005), (-0.2834, 0.3416, 1.005), (-0.3081, 0.3843, 0.9068), (-0.401, 0.2913, 0.9068), (-0.1811, 0.4183, 0.9068), (-0.05416, 0.3843, 0.9068), (0.03877, 0.2913, 0.9068), (0.07279, 0.1644, 0.9068), (0.03877, 0.03741, 0.9068), (-0.05416, -0.05553, 0.9068), (-0.1811, -0.08955, 0.9068), (-0.3081, -0.05553, 0.9068), (-0.401, 0.03741, 0.9068), (-0.435, 0.1644, 0.9068)], [], [(0, 3, 5, 1), (2, 6, 3, 0), (6, 7, 4, 3), (3, 4, 19, 5), (9, 8, 6, 2), (8, 10, 7, 6), (12, 8, 9, 13), (8, 11, 10), (14, 11, 8, 12), (16, 15, 12, 13), (14, 12, 15, 17), (5, 15, 16, 1), (5, 18, 17, 15), (14, 17, 18, 11), (11, 18, 19, 10), (18, 5, 19), (10, 19, 4, 7), (20, 22, 21), (20, 21, 23), (20, 32, 22), (20, 23, 24), (20, 24, 25), (20, 25, 26), (20, 26, 27), (20, 27, 28), (20, 28, 29), (20, 29, 30), (20, 30, 31), (20, 31, 32), (31, 34, 33, 32), (32, 33, 35, 22), (22, 35, 36, 21), (21, 36, 37, 23), (23, 37, 38, 24), (24, 38, 39, 25), (25, 39, 40, 26), (26, 40, 41, 27), (27, 41, 42, 28), (28, 42, 43, 29), (29, 43, 44, 30), (30, 44, 34, 31)])
me_cylinder_002.polygons.foreach_set('use_smooth', [True] * 41)
_k = set([(0, 3), (1, 5), (2, 6), (3, 4), (3, 5), (3, 6), (4, 7), (4, 19), (5, 15), (5, 18), (6, 7), (6, 8), (7, 10), (8, 9), (8, 11), (8, 12), (10, 11), (11, 14), (11, 18), (12, 14), (12, 15), (14, 17), (15, 17), (17, 18), (18, 19), (21, 22), (21, 23), (22, 32), (23, 24), (24, 25), (24, 38), (25, 26), (26, 27), (27, 28), (28, 29), (29, 30), (30, 31), (30, 44), (31, 32)])
me_cylinder_002.attributes.new('sharp_edge', 'BOOLEAN', 'EDGE').data.foreach_set('value', [ (min(e.vertices), max(e.vertices)) in _k for e in me_cylinder_002.edges])
_uv = me_cylinder_002.uv_layers.new(name='UVMap')
_uv.uv.foreach_set('vector', [0.9538, 0.6608, 0.8799, 0.658, 0.8799, 0.535, 0.9538, 0.5532, 0.5162, 0.0002686, 0.5265, 0.06205, 0.4378, 0.06205, 0.448, 0.0002686, 0.5265, 0.06205, 0.5166, 0.1075, 0.4476, 0.1075, 0.4378, 0.06205, 0.8799, 0.658, 0.8349, 0.633, 0.8018, 0.5406, 0.8799, 0.535, 0.9538, 0.1079, 0.8799, 0.1261, 0.8799, 0.003072, 0.9538, 0.0002686, 0.8799, 0.1261, 0.8018, 0.1205, 0.8349, 0.02813, 0.8799, 0.003072, 0.8799, 0.3303, 0.8799, 0.1261, 0.9538, 0.1079, 0.9538, 0.263, 0.8799, 0.1261, 0.7935, 0.2277, 0.8018, 0.1205, 0.7962, 0.3103, 0.7935, 0.2277, 0.8799, 0.1261, 0.8799, 0.3303, 0.3565, 0.6292, 0.3607, 0.5929, 0.6036, 0.5929, 0.6078, 0.6292, 0.5657, 0.5336, 0.6036, 0.5929, 0.3607, 0.5929, 0.3986, 0.5336, 0.8799, 0.535, 0.8799, 0.3308, 0.9538, 0.3981, 0.9538, 0.5532, 0.8799, 0.535, 0.7935, 0.4334, 0.7962, 0.3508, 0.8799, 0.3308, 0.5657, 0.5336, 0.3986, 0.5336, 0.3738, 0.3969, 0.5905, 0.3969, 0.5905, 0.3969, 0.3738, 0.3969, 0.4026, 0.2418, 0.5617, 0.2418, 0.7935, 0.4334, 0.8799, 0.535, 0.8018, 0.5406, 0.5617, 0.2418, 0.4026, 0.2418, 0.4476, 0.1075, 0.5166, 0.1075, 0.5273, 0.7079, 0.5456, 0.6395, 0.5773, 0.6578, 0.5273, 0.7079, 0.5773, 0.6578, 0.5956, 0.6895, 0.5273, 0.7079, 0.509, 0.6395, 0.5456, 0.6395, 0.5273, 0.7079, 0.5956, 0.6895, 0.5956, 0.7262, 0.5273, 0.7079, 0.5956, 0.7262, 0.5773, 0.7579, 0.5273, 0.7079, 0.5773, 0.7579, 0.5456, 0.7762, 0.5273, 0.7079, 0.5456, 0.7762, 0.509, 0.7762, 0.5273, 0.7079, 0.509, 0.7762, 0.4773, 0.7579, 0.5273, 0.7079, 0.4773, 0.7579, 0.4589, 0.7262, 0.5273, 0.7079, 0.4589, 0.7262, 0.4589, 0.6895, 0.5273, 0.7079, 0.4589, 0.6895, 0.4773, 0.6578, 0.5273, 0.7079, 0.4773, 0.6578, 0.509, 0.6395, 0.9496, 0.9276, 0.9512, 0.8797, 0.9687, 0.8797, 0.967, 0.9276, 0.967, 0.9276, 0.9687, 0.8797, 0.9857, 0.8797, 0.984, 0.9276, 0.7703, 0.9276, 0.7707, 0.8797, 0.7877, 0.8797, 0.7872, 0.9276, 0.7872, 0.9276, 0.7877, 0.8797, 0.8052, 0.8797, 0.8046, 0.9276, 0.8046, 0.9276, 0.8052, 0.8797, 0.8231, 0.8797, 0.8224, 0.9276, 0.8224, 0.9276, 0.8231, 0.8797, 0.8413, 0.8797, 0.8405, 0.9276, 0.8405, 0.9276, 0.8413, 0.8797, 0.8597, 0.8797, 0.8587, 0.9276, 0.8587, 0.9276, 0.8597, 0.8797, 0.8782, 0.8797, 0.8771, 0.9276, 0.8771, 0.9276, 0.8782, 0.8797, 0.8967, 0.8797, 0.8955, 0.9276, 0.8955, 0.9276, 0.8967, 0.8797, 0.9151, 0.8797, 0.9138, 0.9276, 0.9138, 0.9276, 0.9151, 0.8797, 0.9333, 0.8797, 0.9318, 0.9276, 0.9318, 0.9276, 0.9333, 0.8797, 0.9512, 0.8797, 0.9496, 0.9276])
me_cylinder_002.materials.append(mat_material_002)
me_cylinder_002.update()
me_cylinder_002.normals_split_custom_set([tuple(v) for v in zip(*[iter([-0.7256, -0.5819, -0.3674, -0.7256, -0.5819, -0.3674, -0.7256, -0.5819, -0.3674, -0.7256, -0.5819, -0.3674, 7.47e-08, -0.7852, -0.6193, 7.47e-08, -0.7852, -0.6193, 7.47e-08, -0.7852, -0.6193, 7.47e-08, -0.7852, -0.6193, -1.778e-07, -0.6721, 0.7404, -1.778e-07, -0.6721, 0.7404, -1.778e-07, -0.6721, 0.7404, -1.778e-07, -0.6721, 0.7404, -0.4412, -0.3874, 0.8095, -0.4412, -0.3874, 0.8095, -0.4284, -0.2767, 0.8602, -0.4256, -0.2574, 0.8675, 0.7256, -0.5819, -0.3674, 0.7256, -0.5819, -0.3674, 0.7256, -0.5819, -0.3674, 0.7256, -0.5819, -0.3674, 0.4256, -0.2574, 0.8675, 0.4284, -0.2767, 0.8602, 0.4412, -0.3874, 0.8095, 0.4412, -0.3874, 0.8095, 0.2547, 0.4362, -0.8631, 0.9679, 0.1353, -0.2118, 0.9679, 0.1353, -0.2118, 0.765, 0.3053, -0.5672, 0.4256, -0.2574, 0.8675, 0.404, -0.1355, 0.9047, 0.4284, -0.2767, 0.8602, 0.7902, 0.1227, 0.6004, 0.7902, 0.1227, 0.6004, 0.7902, 0.1227, 0.6004, 0.7902, 0.1227, 0.6004, -0.765, 0.3053, -0.5672, -0.2547, 0.4362, -0.8631, 0.2547, 0.4362, -0.8631, 0.765, 0.3053, -0.5672, 8.669e-08, 0.7519, 0.6593, 8.669e-08, 0.7519, 0.6593, 8.669e-08, 0.7519, 0.6593, 8.669e-08, 0.7519, 0.6593, -0.9679, 0.1353, -0.2118, -0.2547, 0.4362, -0.8631, -0.765, 0.3053, -0.5672, -0.9679, 0.1353, -0.2118, -0.7902, 0.1227, 0.6004, -0.7902, 0.1227, 0.6004, -0.7902, 0.1227, 0.6004, -0.7902, 0.1227, 0.6004, -1.62e-07, 1.497e-14, 1.0, -1.62e-07, 1.497e-14, 1.0, -1.62e-07, 1.497e-14, 1.0, -1.62e-07, 1.497e-14, 1.0, -9.58e-08, -0.07439, 0.9972, -9.58e-08, -0.07439, 0.9972, -1.94e-07, -0.1354, 0.9908, -1.94e-07, -0.1354, 0.9908, -0.404, -0.1355, 0.9047, -0.4256, -0.2574, 0.8675, -0.4284, -0.2767, 0.8602, -1.94e-07, -0.1354, 0.9908, -1.94e-07, -0.1354, 0.9908, -3.292e-07, -0.2193, 0.9757, -3.292e-07, -0.2193, 0.9757, 8.896e-08, -3.619e-14, -1.0, -1.954e-13, 0.0, -1.0, -2.669e-07, 0.0, -1.0, 8.896e-08, -3.619e-14, -1.0, -2.669e-07, 0.0, -1.0, 3.558e-07, -5.045e-07, -1.0, 8.896e-08, -3.619e-14, -1.0, 2.669e-07, 0.0, -1.0, -1.954e-13, 0.0, -1.0, 8.896e-08, -3.619e-14, -1.0, 3.558e-07, -5.045e-07, -1.0, 7.116e-07, -3.474e-13, -1.0, 8.896e-08, -3.619e-14, -1.0, 7.116e-07, -3.474e-13, -1.0, 3.558e-07, 5.045e-07, -1.0, 8.896e-08, -3.619e-14, -1.0, 3.558e-07, 5.045e-07, -1.0, -2.669e-07, 0.0, -1.0, 8.896e-08, -3.619e-14, -1.0, -2.669e-07, 0.0, -1.0, -1.779e-07, 0.0, -1.0, 8.896e-08, -3.619e-14, -1.0, -1.779e-07, 0.0, -1.0, 8.896e-08, 0.0, -1.0, 8.896e-08, -3.619e-14, -1.0, 8.896e-08, 0.0, -1.0, 0.0, 0.0, -1.0, 8.896e-08, -3.619e-14, -1.0, 0.0, 0.0, -1.0, 0.0, 0.0, -1.0, 8.896e-08, -3.619e-14, -1.0, 0.0, 0.0, -1.0, 0.0, 0.0, -1.0, 8.896e-08, -3.619e-14, -1.0, 0.0, 0.0, -1.0, 2.669e-07, 0.0, -1.0, 0.7744, -0.4471, -0.4476, 0.7744, -0.4471, -0.4476, 0.4471, -0.7744, -0.4476, 0.4471, -0.7744, -0.4476, 0.4471, -0.7744, -0.4476, 0.4471, -0.7744, -0.4476, -4.213e-08, -0.8942, -0.4476, -3.633e-08, -0.8942, -0.4476, -3.633e-08, -0.8942, -0.4476, -4.213e-08, -0.8942, -0.4476, -0.4471, -0.7744, -0.4476, -0.4471, -0.7744, -0.4476, -0.4471, -0.7744, -0.4476, -0.4471, -0.7744, -0.4476, -0.7744, -0.4471, -0.4476, -0.7744, -0.4471, -0.4476, -0.7744, -0.4471, -0.4476, -0.7744, -0.4471, -0.4476, -0.8696, -0.233, -0.4353, -0.8696, -0.233, -0.4353, -0.8696, 0.233, -0.4353, -0.8696, 0.233, -0.4353, -0.7744, 0.4471, -0.4476, -0.7744, 0.4471, -0.4476, -0.7744, 0.4471, -0.4476, -0.7744, 0.4471, -0.4476, -0.4471, 0.7744, -0.4476, -0.4471, 0.7744, -0.4476, -0.4471, 0.7744, -0.4476, -0.4471, 0.7744, -0.4476, 2.739e-07, 0.8942, -0.4476, 2.998e-07, 0.8942, -0.4476, 2.998e-07, 0.8942, -0.4476, 2.739e-07, 0.8942, -0.4476, 0.4471, 0.7744, -0.4476, 0.4471, 0.7744, -0.4476, 0.4471, 0.7744, -0.4476, 0.4471, 0.7744, -0.4476, 0.7744, 0.4471, -0.4476, 0.7744, 0.4471, -0.4476, 0.7744, 0.4471, -0.4476, 0.7744, 0.4471, -0.4476, 0.8696, 0.233, -0.4353, 0.8696, 0.233, -0.4353, 0.8696, -0.233, -0.4353, 0.8696, -0.233, -0.4353, 0.7744, -0.4471, -0.4476, 0.7744, -0.4471, -0.4476])] * 3)])
me_cylinder_005 = bpy.data.meshes.new('Cylinder.005')
me_cylinder_005.from_pydata([(-9.022e-08, -2.549, 0.5524), (1.602e-07, -0.917, 0.5069), (6.269e-08, -1.551, 0.5283), (-0.05018, -0.917, 0.5204), (-0.03952, -1.551, 0.5389), (-0.08691, -0.917, 0.5571), (-0.06845, -1.551, 0.5678), (-0.1004, -0.917, 0.6073), (-0.07904, -1.551, 0.6073), (-0.08691, -0.917, 0.6575), (-0.06845, -1.551, 0.6468), (-0.05018, -0.917, 0.6942), (-0.03952, -1.551, 0.6757), (1.427e-07, -0.917, 0.7077), (4.887e-08, -1.551, 0.6863), (0.05018, -0.917, 0.6942), (0.03952, -1.551, 0.6757), (0.08691, -0.917, 0.6575), (0.06845, -1.551, 0.6468), (0.1004, -0.917, 0.6073), (0.07904, -1.551, 0.6073), (0.08691, -0.917, 0.5571), (0.06845, -1.551, 0.5678), (0.05018, -0.917, 0.5204), (0.03952, -1.551, 0.5389), (-0.03082, -1.613, 0.5539), (5.18e-08, -1.613, 0.5457), (-0.05338, -1.613, 0.5765), (-0.06164, -1.613, 0.6073), (-0.05338, -1.613, 0.6381), (-0.03082, -1.613, 0.6607), (4.101e-08, -1.613, 0.6689), (0.03082, -1.613, 0.6607), (0.05338, -1.613, 0.6381), (0.06164, -1.613, 0.6073), (0.05338, -1.613, 0.5765), (0.03082, -1.613, 0.5539), (-2.282e-07, -3.459, 0.559), (-2.324e-07, -3.459, 0.6073), (-0.02414, -3.459, 0.5655), (-0.04181, -3.459, 0.5832), (-0.04828, -3.459, 0.6073), (-0.04181, -3.459, 0.6314), (-0.02414, -3.459, 0.6491), (-2.366e-07, -3.459, 0.6556), (0.02414, -3.459, 0.6491), (0.04181, -3.459, 0.6314), (0.04828, -3.459, 0.6073), (0.04181, -3.459, 0.5832), (0.02414, -3.459, 0.5655), (0.02743, -2.549, 0.5598), (-0.04751, -2.549, 0.6347), (0.02743, -2.549, 0.6548), (0.04751, -2.549, 0.5799), (-0.05486, -2.549, 0.6073), (-9.98e-08, -2.549, 0.6622), (-0.02743, -2.549, 0.6548), (0.05486, -2.549, 0.6073), (0.04751, -2.549, 0.6347), (-0.04751, -2.549, 0.5799), (-0.02743, -2.549, 0.5598), (0.02868, -2.203, 0.5576), (-0.04968, -2.203, 0.636), (0.02868, -2.203, 0.657), (0.04968, -2.203, 0.5786), (-0.05737, -2.203, 0.6073), (-4.773e-08, -2.203, 0.6647), (0.05737, -2.203, 0.6073), (-0.04968, -2.203, 0.5786), (-3.769e-08, -2.203, 0.5499), (-0.02868, -2.203, 0.657), (0.04968, -2.203, 0.636), (-0.02868, -2.203, 0.5576), (-3.722e-08, -2.203, 0.5447), (-8.981e-08, -2.549, 0.548), (-0.03775, -2.203, 0.6855), (-0.0361, -2.549, 0.6827), (0.06539, -2.203, 0.6579), (0.06253, -2.549, 0.6563), (-0.03775, -2.203, 0.5548), (-0.0361, -2.549, 0.5576), (-0.06253, -2.549, 0.5841), (0.07221, -2.549, 0.6202), (-1.024e-07, -2.549, 0.6924), (-0.07221, -2.549, 0.6202), (0.06253, -2.549, 0.5841), (0.0361, -2.549, 0.6827), (-0.06253, -2.549, 0.6563), (0.0361, -2.549, 0.5576), (0.03775, -2.203, 0.5548), (-0.06539, -2.203, 0.6579), (0.03775, -2.203, 0.6855), (0.06539, -2.203, 0.5824), (-0.07551, -2.203, 0.6202), (-5.044e-08, -2.203, 0.6957), (0.0755, -2.203, 0.6202), (-0.06539, -2.203, 0.5824)], [], [(0, 50, 49, 37), (1, 2, 4, 3), (56, 51, 42, 43), (3, 4, 6, 5), (58, 52, 45, 46), (5, 6, 8, 7), (60, 0, 37, 39), (7, 8, 10, 9), (50, 53, 48, 49), (9, 10, 12, 11), (51, 54, 41, 42), (11, 12, 14, 13), (52, 55, 44, 45), (13, 14, 16, 15), (53, 57, 47, 48), (15, 16, 18, 17), (54, 59, 40, 41), (17, 18, 20, 19), (55, 56, 43, 44), (19, 20, 22, 21), (57, 58, 46, 47), (21, 22, 24, 23), (59, 60, 39, 40), (23, 24, 2, 1), (26, 25, 4, 2), (25, 27, 6, 4), (27, 28, 8, 6), (28, 29, 10, 8), (29, 30, 12, 10), (30, 31, 14, 12), (31, 32, 16, 14), (32, 33, 18, 16), (33, 34, 20, 18), (34, 35, 22, 20), (35, 36, 24, 22), (36, 26, 2, 24), (38, 39, 37), (38, 40, 39), (38, 41, 40), (38, 42, 41), (38, 43, 42), (38, 44, 43), (38, 45, 44), (38, 46, 45), (38, 47, 46), (38, 48, 47), (38, 49, 48), (38, 37, 49), (72, 69, 73, 79), (67, 71, 77, 95), (57, 53, 85, 82), (71, 63, 91, 77), (50, 0, 74, 88), (66, 70, 75, 94), (59, 54, 84, 81), (70, 62, 90, 75), (51, 56, 76, 87), (65, 68, 96, 93), (56, 55, 83, 76), (69, 61, 89, 73), (26, 36, 61, 69), (30, 29, 62, 70), (33, 32, 63, 71), (25, 26, 69, 72), (36, 35, 64, 61), (29, 28, 65, 62), (32, 31, 66, 63), (35, 34, 67, 64), (28, 27, 68, 65), (31, 30, 70, 66), (34, 33, 71, 67), (27, 25, 72, 68), (96, 79, 80, 81), (95, 77, 78, 82), (94, 75, 76, 83), (93, 96, 81, 84), (92, 95, 82, 85), (91, 94, 83, 86), (90, 93, 84, 87), (89, 92, 85, 88), (79, 73, 74, 80), (77, 91, 86, 78), (75, 90, 87, 76), (73, 89, 88, 74), (55, 52, 86, 83), (68, 72, 79, 96), (61, 64, 92, 89), (54, 51, 87, 84), (62, 65, 93, 90), (53, 50, 88, 85), (60, 59, 81, 80), (63, 66, 94, 91), (0, 60, 80, 74), (58, 57, 82, 78), (64, 67, 95, 92), (52, 58, 78, 86)])
me_cylinder_005.polygons.foreach_set('use_smooth', [True] * 96)
_k = set([(0, 50), (0, 60), (2, 4), (2, 24), (4, 6), (6, 8), (8, 10), (10, 12), (12, 14), (14, 16), (16, 18), (18, 20), (20, 22), (22, 24), (25, 26), (25, 27), (26, 36), (27, 28), (28, 29), (29, 30), (30, 31), (31, 32), (32, 33), (33, 34), (34, 35), (35, 36), (37, 39), (37, 49), (39, 40), (40, 41), (41, 42), (42, 43), (43, 44), (44, 45), (45, 46), (46, 47), (47, 48), (48, 49), (50, 53), (51, 54), (51, 56), (52, 55), (52, 58), (53, 57), (54, 59), (55, 56), (57, 58), (59, 60), (61, 64), (61, 69), (62, 65), (62, 70), (63, 66), (63, 71), (64, 67), (65, 68), (66, 70), (67, 71), (68, 72), (69, 72), (73, 79), (73, 89), (74, 80), (74, 88), (75, 90), (75, 94), (76, 83), (76, 87), (77, 91), (77, 95), (78, 82), (78, 86), (79, 96), (80, 81), (81, 84), (82, 85), (83, 86), (84, 87), (85, 88), (89, 92), (90, 93), (91, 94), (92, 95), (93, 96)])
me_cylinder_005.attributes.new('sharp_edge', 'BOOLEAN', 'EDGE').data.foreach_set('value', [ (min(e.vertices), max(e.vertices)) in _k for e in me_cylinder_005.edges])
_uv = me_cylinder_005.uv_layers.new(name='UVMap')
_uv.uv.foreach_set('vector', [0.898, 0.9579, 0.898, 0.9554, 0.9857, 0.9554, 0.9857, 0.9578, 0.05155, 0.6606, 0.04643, 0.7341, 0.04472, 0.7341, 0.04942, 0.6606, 0.898, 0.9405, 0.898, 0.938, 0.9857, 0.938, 0.9857, 0.9405, 0.04942, 0.6606, 0.04472, 0.7341, 0.04213, 0.7341, 0.04625, 0.6606, 0.898, 0.948, 0.898, 0.9455, 0.9857, 0.9455, 0.9857, 0.948, 0.04625, 0.6606, 0.04213, 0.7341, 0.03885, 0.7341, 0.04218, 0.6606, 0.898, 0.9306, 0.898, 0.9281, 0.9857, 0.9282, 0.9857, 0.9306, 0.04218, 0.6606, 0.03885, 0.7341, 0.03504, 0.7341, 0.03742, 0.6606, 0.898, 0.9554, 0.898, 0.953, 0.9857, 0.953, 0.9857, 0.9554, 0.03742, 0.6606, 0.03504, 0.7341, 0.03086, 0.7341, 0.03217, 0.6606, 0.898, 0.938, 0.898, 0.9355, 0.9857, 0.9355, 0.9857, 0.938, 0.03217, 0.6606, 0.03086, 0.7341, 0.02648, 0.7341, 0.02663, 0.6606, 0.898, 0.9455, 0.898, 0.943, 0.9857, 0.943, 0.9857, 0.9455, 0.02663, 0.6606, 0.02648, 0.7341, 0.02208, 0.7341, 0.021, 0.6606, 0.898, 0.953, 0.898, 0.9505, 0.9857, 0.9505, 0.9857, 0.953, 0.021, 0.6606, 0.02208, 0.7341, 0.01782, 0.7341, 0.01556, 0.6606, 0.898, 0.9355, 0.898, 0.933, 0.9857, 0.933, 0.9857, 0.9355, 0.01556, 0.6606, 0.01782, 0.7341, 0.01389, 0.7341, 0.01056, 0.6606, 0.898, 0.943, 0.898, 0.9405, 0.9857, 0.9405, 0.9857, 0.943, 0.01056, 0.6606, 0.01389, 0.7341, 0.01046, 0.7341, 0.006195, 0.6606, 0.898, 0.9505, 0.898, 0.948, 0.9857, 0.948, 0.9857, 0.9505, 0.006195, 0.6606, 0.01046, 0.7341, 0.0077, 0.7341, 0.002695, 0.6606, 0.898, 0.933, 0.898, 0.9306, 0.9857, 0.9306, 0.9857, 0.933, 0.002695, 0.6606, 0.0077, 0.7341, 0.005927, 0.7341, 0.0002686, 0.6606, 0.04475, 0.7423, 0.04313, 0.7423, 0.04472, 0.7341, 0.04643, 0.7341, 0.04313, 0.7423, 0.04069, 0.7423, 0.04213, 0.7341, 0.04472, 0.7341, 0.04069, 0.7423, 0.03767, 0.7423, 0.03885, 0.7341, 0.04213, 0.7341, 0.03767, 0.7423, 0.03419, 0.7423, 0.03504, 0.7341, 0.03885, 0.7341, 0.03419, 0.7423, 0.03038, 0.7423, 0.03086, 0.7341, 0.03504, 0.7341, 0.03038, 0.7423, 0.0264, 0.7423, 0.02648, 0.7341, 0.03086, 0.7341, 0.0264, 0.7423, 0.0224, 0.7423, 0.02208, 0.7341, 0.02648, 0.7341, 0.0224, 0.7423, 0.01854, 0.7423, 0.01782, 0.7341, 0.02208, 0.7341, 0.01854, 0.7423, 0.01497, 0.7423, 0.01389, 0.7341, 0.01782, 0.7341, 0.01497, 0.7423, 0.01188, 0.7423, 0.01046, 0.7341, 0.01389, 0.7341, 0.01188, 0.7423, 0.009446, 0.7423, 0.0077, 0.7341, 0.01046, 0.7341, 0.009446, 0.7423, 0.007938, 0.7423, 0.005927, 0.7341, 0.0077, 0.7341, 0.2383, 0.6763, 0.2341, 0.6919, 0.2268, 0.6877, 0.2383, 0.6763, 0.2425, 0.6919, 0.2341, 0.6919, 0.2383, 0.6763, 0.2497, 0.6877, 0.2425, 0.6919, 0.2383, 0.6763, 0.2539, 0.6805, 0.2497, 0.6877, 0.2383, 0.6763, 0.2539, 0.6721, 0.2539, 0.6805, 0.2383, 0.6763, 0.2497, 0.6648, 0.2539, 0.6721, 0.2383, 0.6763, 0.2425, 0.6606, 0.2497, 0.6648, 0.2383, 0.6763, 0.2341, 0.6606, 0.2425, 0.6606, 0.2383, 0.6763, 0.2268, 0.6648, 0.2341, 0.6606, 0.2383, 0.6763, 0.2226, 0.6721, 0.2268, 0.6648, 0.2383, 0.6763, 0.2226, 0.6805, 0.2226, 0.6721, 0.2383, 0.6763, 0.2268, 0.6877, 0.2226, 0.6805, 0.09933, 0.689, 0.09933, 0.679, 0.101, 0.6785, 0.101, 0.6917, 0.07575, 0.6654, 0.06712, 0.6704, 0.05865, 0.6672, 0.07001, 0.6606, 0.1089, 0.6741, 0.1041, 0.6823, 0.1016, 0.6778, 0.1078, 0.6669, 0.06712, 0.6704, 0.06214, 0.679, 0.05209, 0.6785, 0.05865, 0.6672, 0.1041, 0.6919, 0.1089, 0.7001, 0.1078, 0.7012, 0.1016, 0.6903, 0.06214, 0.689, 0.06712, 0.6976, 0.05865, 0.703, 0.05209, 0.6917, 0.1267, 0.7049, 0.135, 0.7001, 0.1421, 0.7012, 0.1313, 0.7074, 0.06712, 0.6976, 0.07575, 0.7026, 0.07001, 0.7096, 0.05865, 0.703, 0.1397, 0.6919, 0.1397, 0.6823, 0.1484, 0.6778, 0.1484, 0.6903, 0.08572, 0.7026, 0.09435, 0.6976, 0.09448, 0.703, 0.08312, 0.7096, 0.1397, 0.6823, 0.135, 0.6741, 0.1421, 0.6669, 0.1484, 0.6778, 0.09933, 0.679, 0.09435, 0.6704, 0.09448, 0.6672, 0.101, 0.6785, 0.007938, 0.7423, 0.009446, 0.7423, 0.01354, 0.8193, 0.012, 0.8193, 0.03038, 0.7423, 0.03419, 0.7423, 0.03213, 0.8193, 0.0293, 0.8193, 0.01854, 0.7423, 0.0224, 0.7423, 0.02337, 0.8193, 0.02049, 0.8193, 0.04313, 0.7423, 0.04475, 0.7423, 0.04069, 0.8193, 0.03897, 0.8193, 0.009446, 0.7423, 0.01188, 0.7423, 0.01549, 0.8193, 0.01354, 0.8193, 0.03419, 0.7423, 0.03767, 0.7423, 0.03474, 0.8193, 0.03213, 0.8193, 0.0224, 0.7423, 0.0264, 0.7423, 0.02634, 0.8193, 0.02337, 0.8193, 0.01188, 0.7423, 0.01497, 0.7423, 0.01784, 0.8193, 0.01549, 0.8193, 0.03767, 0.7423, 0.04069, 0.7423, 0.03703, 0.8193, 0.03474, 0.8193, 0.0264, 0.7423, 0.03038, 0.7423, 0.0293, 0.8193, 0.02634, 0.8193, 0.01497, 0.7423, 0.01854, 0.7423, 0.02049, 0.8193, 0.01784, 0.8193, 0.04069, 0.7423, 0.04313, 0.7423, 0.03897, 0.8193, 0.03703, 0.8193, 0.1843, 0.6945, 0.1843, 0.6978, 0.1489, 0.6977, 0.1489, 0.6944, 0.1843, 0.6705, 0.1843, 0.674, 0.1489, 0.674, 0.1489, 0.6706, 0.1843, 0.6808, 0.1843, 0.6843, 0.1489, 0.6842, 0.1489, 0.6808, 0.1843, 0.6911, 0.1843, 0.6945, 0.1489, 0.6944, 0.1489, 0.691, 0.1843, 0.6672, 0.1843, 0.6705, 0.1489, 0.6706, 0.1489, 0.6673, 0.1843, 0.6774, 0.1843, 0.6808, 0.1489, 0.6808, 0.1489, 0.6774, 0.1843, 0.6877, 0.1843, 0.6911, 0.1489, 0.691, 0.1489, 0.6877, 0.1843, 0.6639, 0.1843, 0.6672, 0.1489, 0.6673, 0.1489, 0.664, 0.1843, 0.6978, 0.1843, 0.701, 0.1489, 0.7009, 0.1489, 0.6977, 0.1843, 0.674, 0.1843, 0.6774, 0.1489, 0.6774, 0.1489, 0.674, 0.1843, 0.6843, 0.1843, 0.6877, 0.1489, 0.6877, 0.1489, 0.6842, 0.1843, 0.6606, 0.1843, 0.6639, 0.1489, 0.664, 0.1489, 0.6607, 0.135, 0.6741, 0.1267, 0.6693, 0.1313, 0.6606, 0.1421, 0.6669, 0.09435, 0.6976, 0.09933, 0.689, 0.101, 0.6917, 0.09448, 0.703, 0.09435, 0.6704, 0.08572, 0.6654, 0.08312, 0.6606, 0.09448, 0.6672, 0.135, 0.7001, 0.1397, 0.6919, 0.1484, 0.6903, 0.1421, 0.7012, 0.07575, 0.7026, 0.08572, 0.7026, 0.08312, 0.7096, 0.07001, 0.7096, 0.1041, 0.6823, 0.1041, 0.6919, 0.1016, 0.6903, 0.1016, 0.6778, 0.1172, 0.7049, 0.1267, 0.7049, 0.1313, 0.7074, 0.1187, 0.7074, 0.06214, 0.679, 0.06214, 0.689, 0.05209, 0.6917, 0.05209, 0.6785, 0.1089, 0.7001, 0.1172, 0.7049, 0.1187, 0.7074, 0.1078, 0.7012, 0.1172, 0.6693, 0.1089, 0.6741, 0.1078, 0.6669, 0.1187, 0.6606, 0.08572, 0.6654, 0.07575, 0.6654, 0.07001, 0.6606, 0.08312, 0.6606, 0.1267, 0.6693, 0.1172, 0.6693, 0.1187, 0.6606, 0.1313, 0.6606])
me_cylinder_005.materials.append(mat_material_002)
me_cylinder_005.update()
me_cylinder_005.normals_split_custom_set([tuple(v) for v in zip(*[iter([5.9e-08, -0.007234, -1.0, 0.5, -0.007234, -0.866, 0.5, -0.007234, -0.866, -1.962e-08, -0.007234, -1.0, 2.963e-08, -0.03361, -0.9994, 0.0, -0.03361, -0.9994, -0.4997, -0.03361, -0.8655, -0.4997, -0.03361, -0.8655, -0.5, -0.007233, 0.866, -0.866, -0.007233, 0.5, -0.866, -0.007233, 0.5, -0.5, -0.007233, 0.866, -0.4997, -0.03361, -0.8655, -0.4997, -0.03361, -0.8655, -0.8655, -0.03361, -0.4997, -0.8655, -0.03361, -0.4997, 0.866, -0.007234, 0.5, 0.5, -0.007234, 0.866, 0.5, -0.007234, 0.866, 0.866, -0.007234, 0.5, -0.8655, -0.03361, -0.4997, -0.8655, -0.03361, -0.4997, -0.9994, -0.03361, -1.856e-07, -0.9994, -0.03361, -2.864e-07, -0.5, -0.007234, -0.866, 5.9e-08, -0.007234, -1.0, -1.962e-08, -0.007234, -1.0, -0.5, -0.007234, -0.866, -0.9994, -0.03361, -2.864e-07, -0.9994, -0.03361, -1.856e-07, -0.8655, -0.03361, 0.4997, -0.8655, -0.03361, 0.4997, 0.5, -0.007234, -0.866, 0.866, -0.007234, -0.5, 0.866, -0.007234, -0.5, 0.5, -0.007234, -0.866, -0.8655, -0.03361, 0.4997, -0.8655, -0.03361, 0.4997, -0.4997, -0.03361, 0.8655, -0.4997, -0.03361, 0.8655, -0.866, -0.007233, 0.5, -1.0, -0.007233, -2.36e-07, -1.0, -0.007233, -1.962e-07, -0.866, -0.007233, 0.5, -0.4997, -0.03361, 0.8655, -0.4997, -0.03361, 0.8655, -2.93e-08, -0.03361, 0.9994, 2.963e-08, -0.03361, 0.9994, 0.5, -0.007234, 0.866, 7.866e-08, -0.007233, 1.0, 1.962e-08, -0.007233, 1.0, 0.5, -0.007234, 0.866, 2.963e-08, -0.03361, 0.9994, -2.93e-08, -0.03361, 0.9994, 0.4997, -0.03361, 0.8655, 0.4997, -0.03361, 0.8655, 0.866, -0.007234, -0.5, 1.0, -0.007234, 9.833e-08, 1.0, -0.007234, 1.766e-07, 0.866, -0.007234, -0.5, 0.4997, -0.03361, 0.8655, 0.4997, -0.03361, 0.8655, 0.8655, -0.03361, 0.4997, 0.8655, -0.03361, 0.4997, -1.0, -0.007233, -2.36e-07, -0.866, -0.007233, -0.5, -0.866, -0.007233, -0.5, -1.0, -0.007233, -1.962e-07, 0.8655, -0.03361, 0.4997, 0.8655, -0.03361, 0.4997, 0.9994, -0.03361, 1.953e-08, 0.9994, -0.03361, -8.888e-08, 7.866e-08, -0.007233, 1.0, -0.5, -0.007233, 0.866, -0.5, -0.007233, 0.866, 1.962e-08, -0.007233, 1.0, 0.9994, -0.03361, -8.888e-08, 0.9994, -0.03361, 1.953e-08, 0.8655, -0.03361, -0.4997, 0.8655, -0.03361, -0.4997, 1.0, -0.007234, 9.833e-08, 0.866, -0.007234, 0.5, 0.866, -0.007234, 0.5, 1.0, -0.007234, 1.766e-07, 0.8655, -0.03361, -0.4997, 0.8655, -0.03361, -0.4997, 0.4997, -0.03361, -0.8655, 0.4997, -0.03361, -0.8655, -0.866, -0.007233, -0.5, -0.5, -0.007234, -0.866, -0.5, -0.007234, -0.866, -0.866, -0.007233, -0.5, 0.4997, -0.03361, -0.8655, 0.4997, -0.03361, -0.8655, 0.0, -0.03361, -0.9994, 2.963e-08, -0.03361, -0.9994, -2.251e-07, -0.27, -0.9629, -0.4814, -0.27, -0.8339, -0.4814, -0.27, -0.8339, -1.743e-07, -0.27, -0.9629, -0.4814, -0.27, -0.8339, -0.8339, -0.27, -0.4814, -0.8339, -0.27, -0.4814, -0.4814, -0.27, -0.8339, -0.8339, -0.27, -0.4814, -0.9629, -0.27, -3.939e-07, -0.9629, -0.27, -3.896e-07, -0.8339, -0.27, -0.4814, -0.9629, -0.27, -3.939e-07, -0.8339, -0.27, 0.4814, -0.8339, -0.27, 0.4814, -0.9629, -0.27, -3.896e-07, -0.8339, -0.27, 0.4814, -0.4814, -0.27, 0.8339, -0.4814, -0.27, 0.8339, -0.8339, -0.27, 0.4814, -0.4814, -0.27, 0.8339, -1.876e-08, -0.27, 0.9629, 1.025e-08, -0.27, 0.9629, -0.4814, -0.27, 0.8339, -1.876e-08, -0.27, 0.9629, 0.4814, -0.27, 0.8339, 0.4814, -0.27, 0.8339, 1.025e-08, -0.27, 0.9629, 0.4814, -0.27, 0.8339, 0.8339, -0.27, 0.4814, 0.8339, -0.27, 0.4814, 0.4814, -0.27, 0.8339, 0.8339, -0.27, 0.4814, 0.9629, -0.27, 2.814e-08, 0.9629, -0.27, 2.051e-08, 0.8339, -0.27, 0.4814, 0.9629, -0.27, 2.814e-08, 0.8339, -0.27, -0.4814, 0.8339, -0.27, -0.4814, 0.9629, -0.27, 2.051e-08, 0.8339, -0.27, -0.4814, 0.4814, -0.27, -0.8339, 0.4814, -0.27, -0.8339, 0.8339, -0.27, -0.4814, 0.4814, -0.27, -0.8339, -2.251e-07, -0.27, -0.9629, -1.743e-07, -0.27, -0.9629, 0.4814, -0.27, -0.8339, 0.0, -1.0, -7.991e-07, 0.0, -1.0, -3.196e-06, 0.0, -1.0, 0.0, 0.0, -1.0, -7.991e-07, 0.0, -1.0, -9.589e-06, 0.0, -1.0, -3.196e-06, 0.0, -1.0, -7.991e-07, 0.0, -1.0, -3.196e-06, 0.0, -1.0, -9.589e-06, 0.0, -1.0, -7.991e-07, 0.0, -1.0, 1.279e-05, 0.0, -1.0, -3.196e-06, 0.0, -1.0, -7.991e-07, 0.0, -1.0, 3.196e-06, 0.0, -1.0, 1.279e-05, 0.0, -1.0, -7.991e-07, 0.0, -1.0, -6.393e-06, 0.0, -1.0, 3.196e-06, 0.0, -1.0, -7.991e-07, 0.0, -1.0, -6.393e-06, 0.0, -1.0, -6.393e-06, 0.0, -1.0, -7.991e-07, 0.0, -1.0, -1.119e-05, 0.0, -1.0, -6.393e-06, 0.0, -1.0, -7.991e-07, 0.0, -1.0, 1.598e-06, 0.0, -1.0, -1.119e-05, 0.0, -1.0, -7.991e-07, 0.0, -1.0, 9.589e-06, 0.0, -1.0, 1.598e-06, 0.0, -1.0, -7.991e-07, 0.0, -1.0, 3.196e-06, 0.0, -1.0, 9.589e-06, 0.0, -1.0, -7.991e-07, 0.0, -1.0, 0.0, 0.0, -1.0, 3.196e-06, 0.0, 1.0, 7.644e-06, 0.0, 1.0, -2.124e-05, 0.0, 1.0, -2.124e-05, 0.0, 1.0, 2.015e-05, 0.0, 1.0, 0.0, 0.0, 1.0, 0.0, 0.0, 1.0, 0.0, 0.0, 1.0, 0.0, 0.0, -1.0, 1.924e-06, 0.0, -1.0, -2e-05, 0.0, -1.0, -2.411e-06, 0.0, -1.0, -1.016e-06, 0.0, 1.0, 0.0, 0.0, 1.0, 0.0, 0.0, 1.0, 0.0, 0.0, 1.0, 0.0, 0.0, -1.0, -8.308e-06, 0.0, -1.0, 0.0, 0.0, -1.0, 0.0, 0.0, -1.0, -2.385e-05, 0.0, 1.0, 0.0, 0.0, 1.0, 0.0, 0.0, 1.0, 0.0, 0.0, 1.0, 0.0, 0.0, -1.0, 0.0, 0.0, -1.0, -9.193e-07, 0.0, -1.0, -2.097e-06, 0.0, -1.0, 0.0, 0.0, 1.0, 0.0, 0.0, 1.0, 0.0, 0.0, 1.0, 0.0, 0.0, 1.0, 0.0, 0.0, -1.0, 1.588e-06, 0.0, -1.0, 8.326e-06, 0.0, -1.0, 8.181e-06, 0.0, -1.0, 4.911e-06, 0.0, 1.0, -2.551e-06, 0.0, 1.0, 1.707e-05, 0.0, 1.0, 2.371e-06, 0.0, 1.0, -1.009e-06, 0.0, -1.0, 8.326e-06, 0.0, -1.0, 7.766e-06, 0.0, -1.0, 7.766e-06, 0.0, -1.0, 8.181e-06, 0.0, 1.0, -2.124e-05, 0.0, 1.0, -2.985e-05, 0.0, 1.0, -9.189e-06, 0.0, 1.0, -2.124e-05, 8.849e-08, -0.007234, -1.0, 0.5, -0.007234, -0.866, 0.5, -0.007234, -0.866, 9.809e-09, -0.007234, -1.0, -0.5, -0.007233, 0.866, -0.866, -0.007233, 0.5, -0.866, -0.007233, 0.5, -0.5, -0.007233, 0.866, 0.866, -0.007234, 0.5, 0.5, -0.007234, 0.866, 0.5, -0.007234, 0.866, 0.866, -0.007234, 0.5, -0.5, -0.007234, -0.866, 8.849e-08, -0.007234, -1.0, 9.809e-09, -0.007234, -1.0, -0.5, -0.007234, -0.866, 0.5, -0.007234, -0.866, 0.866, -0.007234, -0.5, 0.866, -0.007234, -0.5, 0.5, -0.007234, -0.866, -0.866, -0.007233, 0.5, -1.0, -0.007233, -3.343e-07, -1.0, -0.007233, -2.747e-07, -0.866, -0.007233, 0.5, 0.5, -0.007234, 0.866, -2.95e-08, -0.007233, 1.0, -9.809e-08, -0.007233, 1.0, 0.5, -0.007234, 0.866, 0.866, -0.007234, -0.5, 1.0, -0.007234, 2.95e-08, 1.0, -0.007234, 5.886e-08, 0.866, -0.007234, -0.5, -1.0, -0.007233, -3.343e-07, -0.866, -0.007233, -0.5, -0.866, -0.007233, -0.5, -1.0, -0.007233, -2.747e-07, -2.95e-08, -0.007233, 1.0, -0.5, -0.007233, 0.866, -0.5, -0.007233, 0.866, -9.809e-08, -0.007233, 1.0, 1.0, -0.007234, 2.95e-08, 0.866, -0.007234, 0.5, 0.866, -0.007234, 0.5, 1.0, -0.007234, 5.886e-08, -0.866, -0.007233, -0.5, -0.5, -0.007234, -0.866, -0.5, -0.007234, -0.866, -0.866, -0.007233, -0.5, -0.866, -0.00952, -0.5, -0.5, -0.00952, -0.866, -0.5, -0.00952, -0.866, -0.866, -0.00952, -0.5, 1.0, -0.00952, 2.656e-07, 0.866, -0.00952, 0.5, 0.866, -0.00952, 0.5, 1.0, -0.00952, 2.648e-07, 2.459e-07, -0.00952, 1.0, -0.5, -0.00952, 0.866, -0.5, -0.00952, 0.866, 1.961e-07, -0.00952, 1.0, -1.0, -0.00952, -2.164e-07, -0.866, -0.00952, -0.5, -0.866, -0.00952, -0.5, -1.0, -0.00952, -2.157e-07, 0.866, -0.00952, -0.5, 1.0, -0.00952, 2.656e-07, 1.0, -0.00952, 2.648e-07, 0.866, -0.00952, -0.5, 0.5, -0.00952, 0.866, 2.459e-07, -0.00952, 1.0, 1.961e-07, -0.00952, 1.0, 0.5, -0.00952, 0.866, -0.866, -0.00952, 0.5, -1.0, -0.00952, -2.164e-07, -1.0, -0.00952, -2.157e-07, -0.866, -0.00952, 0.5, 0.5, -0.00952, -0.866, 0.866, -0.00952, -0.5, 0.866, -0.00952, -0.5, 0.5, -0.00952, -0.866, -0.5, -0.00952, -0.866, 1.672e-07, -0.00952, -1.0, 1.079e-07, -0.00952, -1.0, -0.5, -0.00952, -0.866, 0.866, -0.00952, 0.5, 0.5, -0.00952, 0.866, 0.5, -0.00952, 0.866, 0.866, -0.00952, 0.5, -0.5, -0.00952, 0.866, -0.866, -0.00952, 0.5, -0.866, -0.00952, 0.5, -0.5, -0.00952, 0.866, 1.672e-07, -0.00952, -1.0, 0.5, -0.00952, -0.866, 0.5, -0.00952, -0.866, 1.079e-07, -0.00952, -1.0, 0.0, -1.0, 7.766e-06, 0.0, -1.0, 3.412e-06, 0.0, -1.0, 4.541e-06, 0.0, -1.0, 7.766e-06, 0.0, 1.0, 1.707e-05, 0.0, 1.0, 7.644e-06, 0.0, 1.0, 2.015e-05, 0.0, 1.0, 2.371e-06, 0.0, 1.0, -2.985e-05, 0.0, 1.0, 0.0, 0.0, 1.0, 0.0, 0.0, 1.0, -9.189e-06, 0.0, -1.0, -9.193e-07, 0.0, -1.0, 1.588e-06, 0.0, -1.0, 4.911e-06, 0.0, -1.0, -2.097e-06, 0.0, 1.0, 0.0, 0.0, 1.0, -2.551e-06, 0.0, 1.0, -1.009e-06, 0.0, 1.0, 0.0, 0.0, -1.0, -2e-05, 0.0, -1.0, -8.308e-06, 0.0, -1.0, -2.385e-05, 0.0, -1.0, -2.411e-06, 0.0, -1.0, 0.0, 0.0, -1.0, 0.0, 0.0, -1.0, 0.0, 0.0, -1.0, 0.0, 0.0, 1.0, 0.0, 0.0, 1.0, 0.0, 0.0, 1.0, 0.0, 0.0, 1.0, 0.0, 0.0, -1.0, 0.0, 0.0, -1.0, 0.0, 0.0, -1.0, 0.0, 0.0, -1.0, 0.0, 0.0, -1.0, -1.747e-06, 0.0, -1.0, 1.924e-06, 0.0, -1.0, -1.016e-06, 0.0, -1.0, -9.383e-07, 0.0, 1.0, 0.0, 0.0, 1.0, 0.0, 0.0, 1.0, 0.0, 0.0, 1.0, 0.0, 0.0, -1.0, 3.412e-06, 0.0, -1.0, -1.747e-06, 0.0, -1.0, -9.383e-07, 0.0, -1.0, 4.541e-06])] * 3)])

# ---- objects
ob_light = bpy.data.objects.new('Light', light_light)
ob_camera = bpy.data.objects.new('Camera', cam_camera)
ob_hull = bpy.data.objects.new('Hull', me_cylinder_004)
ob_turret_001 = bpy.data.objects.new('Turret.001', me_cylinder_002)
ob_cannon_001 = bpy.data.objects.new('Cannon.001', me_cylinder_005)

# ---- transforms, parenting, visibility, modifiers, constraints
ob_light.location = (4.076, 1.005, 5.904)
ob_light.rotation_euler = (0.6503, 0.05522, 1.866)
ob_light.lock_rotations_4d = False
ob_light.empty_display_type = 'ARROWS'
ob_light.color = (0.0, 0.0, 0.0, 0.0)
ob_light.lineart.crease_threshold = 0.0
ob_camera.location = (7.359, -6.926, 4.958)
ob_camera.rotation_euler = (1.109, 0.0, 0.8149)
ob_camera.lock_rotations_4d = False
ob_camera.empty_display_type = 'ARROWS'
ob_camera.color = (0.0, 0.0, 0.0, 0.0)
ob_camera.display_type = 'WIRE'
ob_camera.lineart.crease_threshold = 0.0
ob_hull.location = (0.0, 0.0, 0.0)
ob_hull.color = (0.8, 0.8, 0.8, 1.0)
ob_turret_001.location = (0.0, 0.0, 0.0)
ob_turret_001.color = (0.8, 0.8, 0.8, 1.0)
ob_cannon_001.parent = ob_turret_001
ob_cannon_001.location = (0.003873, -0.13, 0.0)
ob_cannon_001.color = (0.8, 0.8, 0.8, 1.0)

# ---- collection membership
col_collection.objects.link(ob_light)
col_collection.objects.link(ob_camera)
col_collection.objects.link(ob_hull)
col_collection_2.objects.link(ob_turret_001)
col_collection_2.objects.link(ob_cannon_001)

# ---- scene / render settings (as saved in the file)
scene.camera = ob_camera
scene.frame_start = 1; scene.frame_end = 250; scene.frame_set(1)
scene.render.engine = 'BLENDER_EEVEE_NEXT'
bpy.context.view_layer.update()
